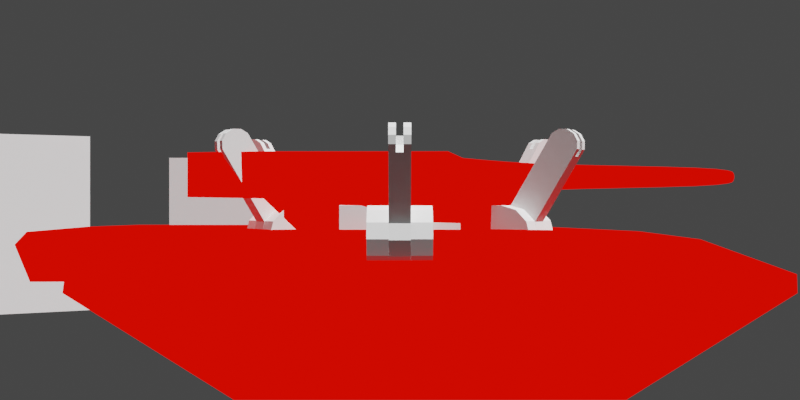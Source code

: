 # Source: Tank_enemy.blend  (saved by Blender 3.5.10; exported with 4.5.12 LTS)
import bpy
from mathutils import Matrix  # noqa: F401  (used for matrix-valued properties, if any)

bpy.ops.wm.read_factory_settings(use_empty=True)
scene = bpy.context.scene
scene.name = 'Scene'

# ---- collections
col_collection = bpy.data.collections.new('Collection'); scene.collection.children.link(col_collection)

# ---- images (referenced by path relative to the original .blend; pixels are not part of the script)
import os
ASSET_DIR = os.environ.get("B2B_ASSET_DIR", "")  # directory of the original .blend (textures are referenced by path, not embedded)
HERE = os.path.dirname(os.path.abspath(__file__))  # packed textures are extracted next to this script under _unpacked/

def load_image(name, relpath, width, height, colorspace="sRGB"):
    """Load a texture the original file referenced (path relative to the .blend, or extracted next to this script)."""
    p = next((c for c in (os.path.join(HERE, relpath), os.path.join(ASSET_DIR, relpath)) if relpath and os.path.exists(c)), "")
    if p:
        img = bpy.data.images.load(p, check_existing=True)
        img.name = name
    else:  # same state as the original file: an image datablock whose file is absent (Cycles renders it pink)
        img = bpy.data.images.new(name, width, height)
        img.source = "FILE"
        img.filepath = "//" + (relpath or name)
    img.colorspace_settings.name = colorspace
    return img
img_6656532_jpg = load_image('6656532.jpg', '6656532.jpg', 1024, 1024, 'sRGB')

# ---- materials (node trees are filled in below, after node groups)
mat_canon = bpy.data.materials.new('Canon')
mat_canon.alpha_threshold = 0.0
mat_canon.use_transparent_shadow = False
mat_canon.roughness = 0.5
mat_canon.line_color = (0.0, 0.0, 0.0, 1.0)
mat_line = bpy.data.materials.new('Line')
mat_line.use_backface_culling = True
mat_material = bpy.data.materials.new('Material')
mat_material.alpha_threshold = 0.0
mat_material.use_transparent_shadow = False
mat_material.roughness = 0.5
mat_material.line_color = (0.0, 0.0, 0.0, 1.0)

# ---- material node trees
mat_canon.use_nodes = True; mat_canon.node_tree.nodes.clear()
_N = mat_canon.node_tree.nodes; _L = mat_canon.node_tree.links
n0 = _N.new('ShaderNodeOutputMaterial'); n0.name = 'Material Output'; n0.location = (510, 406)
n1 = _N.new('ShaderNodeValToRGB'); n1.name = 'ColorRamp'; n1.location = (-358, 233)
n1.color_ramp.interpolation = 'CONSTANT'
while len(n1.color_ramp.elements) > 1: n1.color_ramp.elements.remove(n1.color_ramp.elements[-1])
n1.color_ramp.elements[0].position = 0.0; n1.color_ramp.elements[0].color = (0.007908, 0.007908, 0.007908, 1.0)
_e = n1.color_ramp.elements.new(0.2136); _e.color = (0.07461, 0.07461, 0.07461, 1.0)
_e = n1.color_ramp.elements.new(0.5136); _e.color = (0.2573, 0.2573, 0.2573, 1.0)
_e = n1.color_ramp.elements.new(0.7773); _e.color = (0.7835, 0.7835, 0.7835, 1.0)
n2 = _N.new('ShaderNodeEmission'); n2.name = 'Emission'; n2.location = (209, 408)
n3 = _N.new('ShaderNodeShaderToRGB'); n3.name = 'Shader to RGB'; n3.location = (-583, 189)
n4 = _N.new('ShaderNodeBsdfPrincipled'); n4.name = 'Principled BSDF'; n4.location = (-901, 322)
n4.distribution = 'GGX'
n4.subsurface_method = 'RANDOM_WALK_SKIN'
n4.inputs[3].default_value = 1.45
n4.inputs[27].default_value = (0.0, 0.0, 0.0, 1.0)
n4.inputs[28].default_value = 1.0
n5 = _N.new('ShaderNodeMix'); n5.name = 'Mix.001'; n5.location = (-24, 454)
n5.data_type = 'RGBA'
n5.blend_type = 'VALUE'
n5.clamp_factor = False
n5.inputs[0].default_value = 1.0
n6 = _N.new('ShaderNodeTexImage'); n6.name = 'Image Texture'; n6.location = (-1460, 420)
n6.image = img_6656532_jpg
n7 = _N.new('ShaderNodeRGB'); n7.name = 'RGB.001'; n7.location = (-433, 642)
n7.outputs[0].default_value = (0.2738, 0.2216, 0.0, 1.0)
_L.new(n4.outputs[0], n3.inputs[0])
_L.new(n2.outputs[0], n0.inputs[0])
_L.new(n1.outputs[0], n5.inputs[7])
_L.new(n5.outputs[2], n2.inputs[0])
_L.new(n3.outputs[0], n1.inputs[0])
_L.new(n6.outputs[0], n4.inputs[0])
_L.new(n7.outputs[0], n5.inputs[6])
n0.is_active_output = True
mat_line.use_nodes = True; mat_line.node_tree.nodes.clear()
_N = mat_line.node_tree.nodes; _L = mat_line.node_tree.links
n0 = _N.new('ShaderNodeOutputMaterial'); n0.name = 'Material Output'; n0.location = (300, 300)
n0.target = 'CYCLES'
n1 = _N.new('ShaderNodeEmission'); n1.name = 'Emission'; n1.location = (-60, 306)
n1.inputs[0].default_value = (1.0, 0.002686, 0.0, 1.0)
n2 = _N.new('ShaderNodeOutputMaterial'); n2.name = 'Material Output.001'; n2.location = (0, 0)
n2.target = 'EEVEE'
n3 = _N.new('ShaderNodeMixShader'); n3.name = 'Mix Shader'; n3.location = (0, 0)
n3.label = 'Disable Shadow'
n3.hide = True
n4 = _N.new('ShaderNodeLightPath'); n4.name = 'Light Path'; n4.location = (0, 0)
n4.hide = True
n5 = _N.new('ShaderNodeBsdfTransparent'); n5.name = 'Transparent BSDF'; n5.location = (0, 0)
n5.hide = True
_L.new(n1.outputs[0], n0.inputs[0])
_L.new(n1.outputs[0], n3.inputs[1])
_L.new(n3.outputs[0], n2.inputs[0])
_L.new(n4.outputs[1], n3.inputs[0])
_L.new(n5.outputs[0], n3.inputs[2])
n0.is_active_output = True
mat_material.use_nodes = True; mat_material.node_tree.nodes.clear()
_N = mat_material.node_tree.nodes; _L = mat_material.node_tree.links
n0 = _N.new('ShaderNodeOutputMaterial'); n0.name = 'Material Output'; n0.location = (510, 406)
n1 = _N.new('ShaderNodeValToRGB'); n1.name = 'ColorRamp'; n1.location = (-358, 233)
n1.color_ramp.interpolation = 'CONSTANT'
while len(n1.color_ramp.elements) > 1: n1.color_ramp.elements.remove(n1.color_ramp.elements[-1])
n1.color_ramp.elements[0].position = 0.0; n1.color_ramp.elements[0].color = (0.007908, 0.007908, 0.007908, 1.0)
_e = n1.color_ramp.elements.new(0.2136); _e.color = (0.07461, 0.07461, 0.07461, 1.0)
_e = n1.color_ramp.elements.new(0.5136); _e.color = (0.2573, 0.2573, 0.2573, 1.0)
_e = n1.color_ramp.elements.new(0.7773); _e.color = (0.7835, 0.7835, 0.7835, 1.0)
n2 = _N.new('ShaderNodeEmission'); n2.name = 'Emission'; n2.location = (209, 408)
n3 = _N.new('ShaderNodeShaderToRGB'); n3.name = 'Shader to RGB'; n3.location = (-583, 189)
n4 = _N.new('ShaderNodeBsdfPrincipled'); n4.name = 'Principled BSDF'; n4.location = (-901, 322)
n4.distribution = 'GGX'
n4.subsurface_method = 'RANDOM_WALK_SKIN'
n4.inputs[0].default_value = (0.2253, 1.0, 0.2203, 1.0)
n4.inputs[3].default_value = 1.45
n4.inputs[27].default_value = (0.0, 0.0, 0.0, 1.0)
n4.inputs[28].default_value = 1.0
n5 = _N.new('ShaderNodeMix'); n5.name = 'Mix.001'; n5.location = (-24, 454)
n5.data_type = 'RGBA'
n5.blend_type = 'VALUE'
n5.clamp_factor = False
n5.inputs[0].default_value = 1.0
n6 = _N.new('ShaderNodeRGB'); n6.name = 'RGB.002'; n6.location = (-542, 662)
n6.outputs[0].default_value = (0.2738, 0.2216, 0.0, 1.0)
_L.new(n4.outputs[0], n3.inputs[0])
_L.new(n2.outputs[0], n0.inputs[0])
_L.new(n1.outputs[0], n5.inputs[7])
_L.new(n5.outputs[2], n2.inputs[0])
_L.new(n3.outputs[0], n1.inputs[0])
_L.new(n6.outputs[0], n5.inputs[6])
n0.is_active_output = True

# ---- world
world_world = bpy.data.worlds.new('World'); scene.world = world_world
world_world.use_nodes = True; world_world.node_tree.nodes.clear()
_N = world_world.node_tree.nodes; _L = world_world.node_tree.links
n0 = _N.new('ShaderNodeOutputWorld'); n0.name = 'World Output'; n0.location = (300, 300)
n1 = _N.new('ShaderNodeBackground'); n1.name = 'Background'; n1.location = (10, 300)
n1.inputs[0].default_value = (0.05088, 0.05088, 0.05088, 1.0)
_L.new(n1.outputs[0], n0.inputs[0])
n0.is_active_output = True
world_world.color = (0.05088, 0.05088, 0.05088)
world_world.use_sun_shadow = False
world_world.sun_shadow_jitter_overblur = 0.0

# ---- cameras
cam_camera = bpy.data.cameras.new('Camera')
cam_camera.clip_end = 100.0
cam_camera.ortho_scale = 7.314

# ---- lights
light_sun = bpy.data.lights.new('Sun', 'SUN')
light_sun.transmission_factor = 0.0
light_sun.use_shadow = False
light_sun.energy = 7.29
light_sun.shadow_soft_size = 0.125

# ---- meshes
me_cube = bpy.data.meshes.new('Cube')
me_cube.from_pydata([(-0.6698, -1.157, -0.5818), (-0.6698, 1.157, -0.5818), (0.6698, -1.157, -0.5818), (1.0, 1.157, -0.5818), (-0.6698, -1.867, -0.1667), (-0.6698, 1.867, -0.1667), (0.6698, 1.867, -0.1667), (0.6698, -1.867, -0.1667), (-1.0, -2.152, 0.06094), (-1.0, 2.152, 0.06094), (1.0, 2.152, 0.06094), (1.0, -2.152, 0.06094), (-1.0, 2.354, 0.06094), (1.0, 2.354, 0.06094), (-0.6458, -0.6189, 0.2763), (-0.8149, -1.661, 0.2276), (-0.6458, 2.152, 0.2763), (-0.8149, 2.152, 0.2276), (0.8149, -1.661, 0.2276), (0.6458, -0.6189, 0.2763), (0.8149, 2.152, 0.2276), (0.6458, 2.152, 0.2763), (-0.8149, 2.501, 0.2276), (-0.6458, 2.501, 0.2763), (0.6458, 2.501, 0.2763), (0.8149, 2.501, 0.2276), (-1.0, 1.157, -0.5818), (-1.0, -1.157, -0.5818), (-1.0, 2.152, 0.0), (1.0, 2.152, 0.0), (0.6698, 1.157, -0.5818), (1.0, -1.157, -0.5818), (1.0, -2.152, 0.0), (-1.0, -2.152, 0.0), (-1.096e-09, 0.6133, 0.1604), (-1.096e-09, 0.6133, 0.3922), (0.1022, 0.6026, 0.1604), (0.1022, 0.6026, 0.3922), (0.2006, 0.571, 0.1604), (0.2006, 0.571, 0.3922), (0.2912, 0.5197, 0.1604), (0.2912, 0.5197, 0.3922), (0.3706, 0.4506, 0.1604), (0.3706, 0.4506, 0.3922), (0.4358, 0.3665, 0.1604), (0.4358, 0.3665, 0.3922), (0.4842, 0.2704, 0.1604), (0.4842, 0.2704, 0.3922), (0.514, 0.1663, 0.1604), (0.514, 0.1663, 0.3922), (0.5241, 0.05792, 0.1604), (0.5241, 0.05792, 0.3922), (0.514, -0.05042, 0.1604), (0.514, -0.05042, 0.3922), (0.4842, -0.1546, 0.1604), (0.4842, -0.1546, 0.3922), (0.4358, -0.2506, 0.1604), (0.4358, -0.2506, 0.3922), (0.3706, -0.3348, 0.1604), (0.3706, -0.3348, 0.3922), (0.2912, -0.4038, 0.1604), (0.2912, -0.4038, 0.3922), (0.2006, -0.4551, 0.1604), (0.2006, -0.4551, 0.3922), (0.1022, -0.4868, 0.1604), (0.1022, -0.4868, 0.3922), (-1.096e-09, -0.4974, 0.1604), (-1.096e-09, -0.4974, 0.3922), (-0.1022, -0.4868, 0.1604), (-0.1022, -0.4868, 0.3922), (-0.2006, -0.4551, 0.1604), (-0.2006, -0.4551, 0.3922), (-0.2912, -0.4038, 0.1604), (-0.2912, -0.4038, 0.3922), (-0.3706, -0.3348, 0.1604), (-0.3706, -0.3348, 0.3922), (-0.4358, -0.2506, 0.1604), (-0.4358, -0.2506, 0.3922), (-0.4842, -0.1546, 0.1604), (-0.4842, -0.1546, 0.3922), (-0.514, -0.05042, 0.1604), (-0.514, -0.05042, 0.3922), (-0.5241, 0.05792, 0.1604), (-0.5241, 0.05792, 0.3922), (-0.514, 0.1663, 0.1604), (-0.514, 0.1663, 0.3922), (-0.4842, 0.2704, 0.1604), (-0.4842, 0.2704, 0.3922), (-0.4358, 0.3665, 0.1604), (-0.4358, 0.3665, 0.3922), (-0.3706, 0.4506, 0.1604), (-0.3706, 0.4506, 0.3922), (-0.2912, 0.5197, 0.1604), (-0.2912, 0.5197, 0.3922), (-0.2006, 0.571, 0.1604), (-0.2006, 0.571, 0.3922), (-0.1022, 0.6026, 0.1604), (-0.1022, 0.6026, 0.3922), (-0.587, -0.1135, 0.7589), (-0.587, 1.498, 0.7589), (0.587, -0.1135, 0.7589), (0.587, 1.498, 0.7589), (-0.587, 1.498, 0.5491), (0.587, 1.498, 0.5491), (-0.587, 0.7976, 0.3393), (-0.587, 0.0969, 0.3393), (-0.587, 0.0969, 0.7589), (-0.587, 1.029, 0.7589), (0.587, 0.0969, 0.3393), (0.587, 0.7976, 0.3393), (0.587, 1.029, 0.7589), (0.587, 0.0969, 0.7589), (0.587, 1.029, 0.5491), (0.587, 0.0969, 0.5491), (-0.587, 0.0969, 0.5491), (-0.587, 1.029, 0.5491), (-0.2835, -0.6038, 0.3393), (-0.587, -0.3003, 0.3393), (0.587, -0.3003, 0.3393), (0.2835, -0.6038, 0.3393), (-0.587, -0.3003, 0.5491), (-0.2835, -0.6038, 0.5491), (-0.4458, -0.3248, 0.6685), (0.2835, -0.6038, 0.5491), (0.587, -0.3003, 0.5491), (0.4458, -0.3248, 0.6685)], [], [(21, 16, 14, 19), (12, 22, 25, 13), (20, 10, 13, 25), (8, 15, 17, 9), (4, 0, 1, 5), (16, 21, 24, 23), (6, 30, 2, 7), (3, 29, 32, 31), (5, 6, 7, 4), (27, 33, 28, 26), (32, 11, 8, 33), (29, 10, 11, 32), (28, 9, 10, 29), (33, 8, 9, 28), (9, 17, 22, 12), (10, 20, 18, 11), (10, 9, 12, 13), (14, 16, 17, 15), (21, 19, 18, 20), (24, 21, 20, 25), (22, 17, 16, 23), (11, 18, 15, 8), (15, 18, 19, 14), (1, 0, 27, 26), (5, 1, 26, 28), (30, 6, 29, 3), (2, 30, 3, 31), (7, 2, 31, 32), (0, 4, 33, 27), (4, 7, 32, 33), (6, 5, 28, 29), (25, 22, 23, 24), (34, 35, 37, 36), (36, 37, 39, 38), (38, 39, 41, 40), (40, 41, 43, 42), (42, 43, 45, 44), (44, 45, 47, 46), (46, 47, 49, 48), (48, 49, 51, 50), (50, 51, 53, 52), (52, 53, 55, 54), (54, 55, 57, 56), (56, 57, 59, 58), (58, 59, 61, 60), (60, 61, 63, 62), (62, 63, 65, 64), (64, 65, 67, 66), (66, 67, 69, 68), (68, 69, 71, 70), (70, 71, 73, 72), (72, 73, 75, 74), (74, 75, 77, 76), (76, 77, 79, 78), (78, 79, 81, 80), (80, 81, 83, 82), (82, 83, 85, 84), (84, 85, 87, 86), (86, 87, 89, 88), (88, 89, 91, 90), (90, 91, 93, 92), (92, 93, 95, 94), (94, 95, 97, 96), (96, 97, 35, 34), (115, 107, 99, 102), (102, 99, 101, 103), (113, 111, 100, 124), (119, 123, 121, 116), (111, 106, 98, 100), (108, 113, 124, 118), (120, 98, 106, 114), (105, 108, 118, 119, 116, 117), (105, 114, 115, 104), (103, 112, 115, 102), (109, 112, 113, 108), (101, 99, 107, 110), (110, 107, 106, 111), (115, 112, 109, 104), (104, 109, 108, 105), (103, 101, 110, 112), (112, 110, 111, 113), (123, 125, 122, 121), (114, 106, 107, 115), (124, 100, 125, 123), (123, 119, 118, 124), (116, 121, 120, 117), (117, 120, 114, 105), (98, 120, 121, 122), (122, 125, 100, 98)])
_uv = me_cube.uv_layers.new(name='UVMap')
_uv.uv.foreach_set('vector', [0.05245, 0.05145, 0.2437, 0.05145, 0.2437, 0.4601, 0.05245, 0.4601, 0.7647, 0.3128, 0.7894, 0.3388, 0.7894, 0.5797, 0.7647, 0.6084, 0.02742, 0.0521, 0.0, 0.05435, 8.827e-09, 0.0246, 0.02742, 0.0006565, 0.2962, 0.6891, 0.2688, 0.6145, 0.2688, 0.0521, 0.2962, 0.05435, 0.9385, 0.8653, 0.877, 0.7603, 0.877, 0.4179, 0.9385, 0.3128, 0.2437, 0.05145, 0.05245, 0.05145, 0.05245, 0.0, 0.2437, 0.0, 1.0, 0.553, 0.9385, 0.4478, 0.9385, 0.1051, 1.0, 0.0, 0.6785, 0.1472, 0.7647, 0.0, 0.7647, 0.6368, 0.6785, 0.4896, 0.3451, 0.04221, 0.5435, 0.04221, 0.5435, 0.5952, 0.3451, 0.5952, 0.5923, 0.1474, 0.6785, 0.0, 0.6785, 0.6374, 0.5923, 0.49, 0.5677, 0.9336, 0.5587, 0.9336, 0.5587, 0.6374, 0.5677, 0.6374, 0.877, 0.9497, 0.868, 0.9497, 0.868, 0.3128, 0.877, 0.3128, 0.5767, 0.933, 0.5677, 0.933, 0.5677, 0.6374, 0.5767, 0.6374, 0.8665, 0.9502, 0.8575, 0.9502, 0.8575, 0.3128, 0.8665, 0.3128, 0.2962, 0.05435, 0.2688, 0.0521, 0.2688, 0.0006565, 0.2962, 0.0246, 0.0, 0.05435, 0.02742, 0.0521, 0.02742, 0.6145, 8.827e-09, 0.6891, 0.7966, 0.609, 0.7966, 0.3128, 0.8264, 0.3128, 0.8264, 0.609, 0.2437, 0.4601, 0.2437, 0.05145, 0.2688, 0.0521, 0.2688, 0.6145, 0.05245, 0.05145, 0.05245, 0.4601, 0.02742, 0.6145, 0.02742, 0.0521, 0.05245, 0.0, 0.05245, 0.05145, 0.02742, 0.0521, 0.02742, 0.0006565, 0.2688, 0.0006565, 0.2688, 0.0521, 0.2437, 0.05145, 0.2437, 0.0, 8.827e-09, 0.6891, 0.02742, 0.6145, 0.2688, 0.6145, 0.2962, 0.6891, 0.2688, 0.6145, 0.02742, 0.6145, 0.05245, 0.4601, 0.2437, 0.4601, 0.3451, 0.1474, 0.3451, 0.49, 0.2962, 0.49, 0.2962, 0.1474, 0.3451, 0.04221, 0.3451, 0.1474, 0.2962, 0.1474, 0.2962, 0.0, 0.5435, 0.1474, 0.5435, 0.04221, 0.5923, 0.0, 0.5923, 0.1474, 0.5435, 0.49, 0.5435, 0.1474, 0.5923, 0.1474, 0.5923, 0.49, 0.5435, 0.5952, 0.5435, 0.49, 0.5923, 0.49, 0.5923, 0.6374, 0.3451, 0.49, 0.3451, 0.5952, 0.2962, 0.6374, 0.2962, 0.49, 0.3451, 0.5952, 0.5435, 0.5952, 0.5923, 0.6374, 0.2962, 0.6374, 0.5435, 0.04221, 0.3451, 0.04221, 0.2962, 0.0, 0.5923, 0.0, 0.7894, 0.5797, 0.7894, 0.3388, 0.7966, 0.3638, 0.7966, 0.5547, 0.6078, 0.6374, 0.6421, 0.6374, 0.6421, 0.6526, 0.6078, 0.6526, 0.6078, 0.6526, 0.6421, 0.6526, 0.6421, 0.6674, 0.6078, 0.6674, 0.6078, 0.6674, 0.6421, 0.6674, 0.6421, 0.6813, 0.6078, 0.6813, 0.6078, 0.6813, 0.6421, 0.6813, 0.6421, 0.6937, 0.6078, 0.6937, 0.5587, 0.7536, 0.5243, 0.7536, 0.5243, 0.7416, 0.5587, 0.7416, 0.5587, 0.7416, 0.5243, 0.7416, 0.5243, 0.7276, 0.5587, 0.7276, 0.5587, 0.7276, 0.5243, 0.7276, 0.5243, 0.7124, 0.5587, 0.7124, 0.5587, 0.7124, 0.5243, 0.7124, 0.5243, 0.6965, 0.5587, 0.6965, 0.5587, 0.6965, 0.5243, 0.6965, 0.5243, 0.6804, 0.5587, 0.6804, 0.5587, 0.6804, 0.5243, 0.6804, 0.5243, 0.6648, 0.5587, 0.6648, 0.5587, 0.6648, 0.5243, 0.6648, 0.5243, 0.6503, 0.5587, 0.6503, 0.5587, 0.6503, 0.5243, 0.6503, 0.5243, 0.6374, 0.5587, 0.6374, 0.6764, 0.6923, 0.6421, 0.6923, 0.6421, 0.6805, 0.6764, 0.6805, 0.6764, 0.6805, 0.6421, 0.6805, 0.6421, 0.6671, 0.6764, 0.6671, 0.6764, 0.6671, 0.6421, 0.6671, 0.6421, 0.6525, 0.6764, 0.6525, 0.6764, 0.6525, 0.6421, 0.6525, 0.6421, 0.6374, 0.6764, 0.6374, 0.03433, 0.744, 0.0, 0.744, 0.0, 0.7288, 0.03433, 0.7288, 0.03433, 0.7288, 0.0, 0.7288, 0.0, 0.7143, 0.03433, 0.7143, 0.03433, 0.7143, 0.0, 0.7143, 0.0, 0.7009, 0.03433, 0.7009, 0.03433, 0.7009, 0.0, 0.7009, 0.0, 0.6891, 0.03433, 0.6891, 0.5243, 0.7537, 0.49, 0.7537, 0.49, 0.7412, 0.5243, 0.7412, 0.5243, 0.7412, 0.49, 0.7412, 0.49, 0.727, 0.5243, 0.727, 0.5243, 0.727, 0.49, 0.727, 0.49, 0.7116, 0.5243, 0.7116, 0.5243, 0.7116, 0.49, 0.7116, 0.49, 0.6955, 0.5243, 0.6955, 0.5243, 0.6955, 0.49, 0.6955, 0.49, 0.6795, 0.5243, 0.6795, 0.5243, 0.6795, 0.49, 0.6795, 0.49, 0.6641, 0.5243, 0.6641, 0.5243, 0.6641, 0.49, 0.6641, 0.49, 0.6499, 0.5243, 0.6499, 0.5243, 0.6499, 0.49, 0.6499, 0.49, 0.6374, 0.5243, 0.6374, 0.06867, 0.7423, 0.03433, 0.7423, 0.03433, 0.7312, 0.06867, 0.7312, 0.06867, 0.7312, 0.03433, 0.7312, 0.03433, 0.7183, 0.06867, 0.7183, 0.06867, 0.7183, 0.03433, 0.7183, 0.03433, 0.7041, 0.06867, 0.7041, 0.06867, 0.7041, 0.03433, 0.7041, 0.03433, 0.6891, 0.06867, 0.6891, 0.8264, 0.5097, 0.8575, 0.5097, 0.8575, 0.5792, 0.8264, 0.5792, 0.49, 0.8109, 0.4589, 0.8109, 0.4589, 0.6374, 0.49, 0.6374, 0.3968, 0.6962, 0.3657, 0.6962, 0.3657, 0.665, 0.3968, 0.6374, 0.5767, 0.6374, 0.6078, 0.6374, 0.6078, 0.7213, 0.5767, 0.7213, 0.9385, 0.1062, 0.7647, 0.1062, 0.7647, 0.07514, 0.9385, 0.07514, 0.3968, 0.7753, 0.4278, 0.7753, 0.4278, 0.834, 0.3968, 0.834, 0.8264, 0.3128, 0.8575, 0.3405, 0.8575, 0.3717, 0.8264, 0.3717, 0.6785, 0.7748, 0.8524, 0.7748, 0.8524, 0.8336, 0.8074, 0.8786, 0.7235, 0.8786, 0.6785, 0.8336, 0.4589, 0.7754, 0.4278, 0.7754, 0.4278, 0.6374, 0.4589, 0.6716, 0.3657, 0.8112, 0.2962, 0.8112, 0.2962, 0.6374, 0.3657, 0.6374, 0.3968, 0.6716, 0.4278, 0.6374, 0.4278, 0.7753, 0.3968, 0.7753, 0.9385, 0.3128, 0.7647, 0.3128, 0.7647, 0.2436, 0.9385, 0.2436, 0.9385, 0.2436, 0.7647, 0.2436, 0.7647, 0.1062, 0.9385, 0.1062, 0.6785, 0.6368, 0.8524, 0.6368, 0.8524, 0.6711, 0.6785, 0.6711, 0.6785, 0.6711, 0.8524, 0.6711, 0.8524, 0.7748, 0.6785, 0.7748, 0.3968, 0.9035, 0.3657, 0.9035, 0.3657, 0.834, 0.3968, 0.834, 0.3968, 0.834, 0.3657, 0.834, 0.3657, 0.6962, 0.3968, 0.6962, 0.8936, 1.765e-08, 0.9176, 0.04276, 0.7856, 0.04276, 0.8096, 0.0, 0.8264, 0.3717, 0.8575, 0.3717, 0.8575, 0.5097, 0.8264, 0.5097, 0.9385, 0.04476, 0.9385, 0.07514, 0.9176, 0.04276, 0.8936, 1.765e-08, 0.4278, 0.8808, 0.3968, 0.8808, 0.3968, 0.834, 0.4278, 0.834, 0.4589, 0.8792, 0.4278, 0.8792, 0.4278, 0.8342, 0.4589, 0.8342, 0.4589, 0.8342, 0.4278, 0.8342, 0.4278, 0.7754, 0.4589, 0.7754, 0.7647, 0.07514, 0.7647, 0.04476, 0.8096, 0.0, 0.7856, 0.04276, 0.7856, 0.04276, 0.9176, 0.04276, 0.9385, 0.07514, 0.7647, 0.07514])
me_cube.materials.append(mat_canon)
me_cube.materials.append(mat_line)
me_cube.update()
me_cube_002 = bpy.data.meshes.new('Cube.002')
me_cube_002.from_pydata([(1.564e-09, -0.1523, 0.7497), (0.0, -2.083, 0.6724), (0.01867, -0.1523, 0.7479), (0.003594, -2.083, 0.6721), (0.03662, -0.1523, 0.7424), (0.007049, -2.083, 0.671), (0.05316, -0.1523, 0.7336), (0.01023, -2.083, 0.6693), (0.06766, -0.1523, 0.7217), (0.01303, -2.083, 0.667), (0.07956, -0.1523, 0.7072), (0.01532, -2.083, 0.6642), (0.08841, -0.1523, 0.6906), (0.01702, -2.083, 0.6611), (0.09385, -0.1523, 0.6727), (0.01807, -2.083, 0.6576), (0.09569, -0.1523, 0.654), (0.01842, -2.083, 0.654), (0.09385, -0.1523, 0.6353), (0.01807, -2.083, 0.6504), (0.08841, -0.1523, 0.6174), (0.01702, -2.083, 0.647), (0.07956, -0.1523, 0.6008), (0.01532, -2.083, 0.6438), (0.06766, -0.1523, 0.5863), (0.01303, -2.083, 0.641), (0.05316, -0.1523, 0.5744), (0.01023, -2.083, 0.6387), (0.03662, -0.1523, 0.5656), (0.007049, -2.083, 0.637), (0.01867, -0.1523, 0.5602), (0.003594, -2.083, 0.6359), (1.564e-09, -0.1523, 0.5583), (0.0, -2.083, 0.6356), (-0.01867, -0.1523, 0.5602), (-0.003594, -2.083, 0.6359), (-0.03662, -0.1523, 0.5656), (-0.007049, -2.083, 0.637), (-0.05316, -0.1523, 0.5744), (-0.01023, -2.083, 0.6387), (-0.06766, -0.1523, 0.5863), (-0.01303, -2.083, 0.641), (-0.07956, -0.1523, 0.6008), (-0.01532, -2.083, 0.6438), (-0.08841, -0.1523, 0.6174), (-0.01702, -2.083, 0.647), (-0.09385, -0.1523, 0.6353), (-0.01807, -2.083, 0.6504), (-0.09569, -0.1523, 0.654), (-0.01842, -2.083, 0.654), (-0.09385, -0.1523, 0.6727), (-0.01807, -2.083, 0.6576), (-0.08841, -0.1523, 0.6906), (-0.01702, -2.083, 0.6611), (-0.07956, -0.1523, 0.7072), (-0.01532, -2.083, 0.6642), (-0.06766, -0.1523, 0.7217), (-0.01303, -2.083, 0.667), (-0.05316, -0.1523, 0.7336), (-0.01023, -2.083, 0.6693), (-0.03662, -0.1523, 0.7424), (-0.007049, -2.083, 0.671), (-0.01867, -0.1523, 0.7479), (-0.003594, -2.083, 0.6721), (0.0, -0.6038, 0.6831), (0.005681, -0.6038, 0.6826), (0.01114, -0.6038, 0.6809), (0.01618, -0.6038, 0.6782), (0.02059, -0.6038, 0.6746), (0.02421, -0.6038, 0.6702), (0.0269, -0.6038, 0.6652), (0.02856, -0.6038, 0.6597), (0.02912, -0.6038, 0.654), (0.02856, -0.6038, 0.6483), (0.0269, -0.6038, 0.6429), (0.02421, -0.6038, 0.6378), (0.02059, -0.6038, 0.6334), (0.01618, -0.6038, 0.6298), (0.01114, -0.6038, 0.6271), (0.005681, -0.6038, 0.6254), (0.0, -0.6038, 0.6249), (-0.005681, -0.6038, 0.6254), (-0.01114, -0.6038, 0.6271), (-0.01618, -0.6038, 0.6298), (-0.02059, -0.6038, 0.6334), (-0.02421, -0.6038, 0.6378), (-0.0269, -0.6038, 0.6429), (-0.02856, -0.6038, 0.6483), (-0.02912, -0.6038, 0.654), (-0.02856, -0.6038, 0.6597), (-0.0269, -0.6038, 0.6652), (-0.02421, -0.6038, 0.6702), (-0.02059, -0.6038, 0.6746), (-0.01618, -0.6038, 0.6782), (-0.01114, -0.6038, 0.6809), (-0.005681, -0.6038, 0.6826), (1.331e-09, 0.2887, 0.7187), (0.01262, 0.2887, 0.7174), (0.02475, 0.2887, 0.7138), (0.03593, 0.2887, 0.7078), (0.04573, 0.2887, 0.6997), (0.05377, 0.2887, 0.6899), (0.05975, 0.2887, 0.6788), (0.06343, 0.2887, 0.6666), (0.06467, 0.2887, 0.654), (0.06343, 0.2887, 0.6414), (0.05975, 0.2887, 0.6293), (0.05377, 0.2887, 0.6181), (0.04573, 0.2887, 0.6083), (0.03593, 0.2887, 0.6002), (0.02475, 0.2887, 0.5943), (0.01262, 0.2887, 0.5906), (1.331e-09, 0.2887, 0.5893), (-0.01262, 0.2887, 0.5906), (-0.02475, 0.2887, 0.5943), (-0.03593, 0.2887, 0.6002), (-0.04573, 0.2887, 0.6083), (-0.05377, 0.2887, 0.6181), (-0.05975, 0.2887, 0.6293), (-0.06343, 0.2887, 0.6414), (-0.06467, 0.2887, 0.654), (-0.06343, 0.2887, 0.6666), (-0.05975, 0.2887, 0.6788), (-0.05377, 0.2887, 0.6899), (-0.04573, 0.2887, 0.6997), (-0.03593, 0.2887, 0.7078), (-0.02475, 0.2887, 0.7138), (-0.01262, 0.2887, 0.7174), (0.005681, -2.083, 0.6826), (0.0, -2.083, 0.6831), (0.01114, -2.083, 0.6809), (0.01618, -2.083, 0.6782), (0.02059, -2.083, 0.6746), (0.02421, -2.083, 0.6702), (0.0269, -2.083, 0.6652), (0.02856, -2.083, 0.6597), (0.02912, -2.083, 0.654), (0.02856, -2.083, 0.6483), (0.0269, -2.083, 0.6429), (0.02421, -2.083, 0.6378), (0.02059, -2.083, 0.6334), (0.01618, -2.083, 0.6298), (0.01114, -2.083, 0.6271), (0.005681, -2.083, 0.6254), (0.0, -2.083, 0.6249), (-0.005681, -2.083, 0.6254), (-0.01114, -2.083, 0.6271), (-0.01618, -2.083, 0.6298), (-0.02059, -2.083, 0.6334), (-0.02421, -2.083, 0.6378), (-0.0269, -2.083, 0.6429), (-0.02856, -2.083, 0.6483), (-0.02912, -2.083, 0.654), (-0.02856, -2.083, 0.6597), (-0.0269, -2.083, 0.6652), (-0.02421, -2.083, 0.6702), (-0.02059, -2.083, 0.6746), (-0.01618, -2.083, 0.6782), (-0.01114, -2.083, 0.6809), (-0.005681, -2.083, 0.6826), (0.01717, -2.083, 0.6539), (0.01559, -2.083, 0.6501), (0.01337, -2.083, 0.6466), (0.0106, -2.083, 0.6434), (0.007392, -2.083, 0.6406), (0.003865, -2.083, 0.6384), (0.0001559, -2.083, 0.6368), (0.0155, -2.083, 0.6574), (0.01334, -2.083, 0.6537), (0.01063, -2.083, 0.65), (0.007477, -2.083, 0.6465), (0.003993, -2.083, 0.6434), (0.0003165, -2.083, 0.6407), (-0.003412, -2.083, 0.6385), (0.01314, -2.083, 0.6609), (0.01043, -2.083, 0.6574), (0.007302, -2.083, 0.6538), (0.003864, -2.083, 0.6501), (0.0002526, -2.083, 0.6467), (-0.003394, -2.083, 0.6436), (-0.006935, -2.083, 0.6409), (0.01023, -2.083, 0.6642), (0.007049, -2.083, 0.6611), (0.003594, -2.083, 0.6576), (2.328e-10, -2.083, 0.654), (-0.003594, -2.083, 0.6504), (-0.007049, -2.083, 0.647), (-0.01023, -2.083, 0.6438), (0.006935, -2.083, 0.6671), (0.003394, -2.083, 0.6644), (-0.0002526, -2.083, 0.6613), (-0.003864, -2.083, 0.6579), (-0.007302, -2.083, 0.6543), (-0.01043, -2.083, 0.6506), (-0.01314, -2.083, 0.6471), (0.003412, -2.083, 0.6695), (-0.0003165, -2.083, 0.6674), (-0.003993, -2.083, 0.6646), (-0.007477, -2.083, 0.6615), (-0.01063, -2.083, 0.658), (-0.01334, -2.083, 0.6543), (-0.0155, -2.083, 0.6506), (-0.0001559, -2.083, 0.6712), (-0.003865, -2.083, 0.6696), (-0.007392, -2.083, 0.6674), (-0.0106, -2.083, 0.6646), (-0.01337, -2.083, 0.6614), (-0.01559, -2.083, 0.6579), (-0.01717, -2.083, 0.6542), (1.564e-09, 0.2887, 0.7497), (0.01867, 0.2887, 0.7479), (0.03662, 0.2887, 0.7424), (0.05316, 0.2887, 0.7336), (0.06766, 0.2887, 0.7217), (0.07956, 0.2887, 0.7072), (0.08841, 0.2887, 0.6906), (0.09385, 0.2887, 0.6727), (0.09569, 0.2887, 0.654), (0.09385, 0.2887, 0.6353), (0.08841, 0.2887, 0.6174), (0.07956, 0.2887, 0.6008), (0.06766, 0.2887, 0.5863), (0.05316, 0.2887, 0.5744), (0.03662, 0.2887, 0.5656), (0.01867, 0.2887, 0.5602), (1.564e-09, 0.2887, 0.5583), (-0.01867, 0.2887, 0.5602), (-0.03662, 0.2887, 0.5656), (-0.05316, 0.2887, 0.5744), (-0.06766, 0.2887, 0.5863), (-0.07956, 0.2887, 0.6008), (-0.08841, 0.2887, 0.6174), (-0.09385, 0.2887, 0.6353), (-0.09569, 0.2887, 0.654), (-0.09385, 0.2887, 0.6727), (-0.08841, 0.2887, 0.6906), (-0.07956, 0.2887, 0.7072), (-0.06766, 0.2887, 0.7217), (-0.05316, 0.2887, 0.7336), (-0.03662, 0.2887, 0.7424), (-0.01867, 0.2887, 0.7479), (0.0603, 0.2887, 0.6546), (0.05473, 0.2887, 0.6676), (0.04693, 0.2887, 0.68), (0.03722, 0.2887, 0.6912), (0.02595, 0.2887, 0.7009), (0.01357, 0.2887, 0.7087), (0.0005472, 0.2887, 0.7143), (0.05441, 0.2887, 0.642), (0.04684, 0.2887, 0.6551), (0.03733, 0.2887, 0.668), (0.02625, 0.2887, 0.6803), (0.01402, 0.2887, 0.6913), (0.001111, 0.2887, 0.7009), (-0.01198, 0.2887, 0.7084), (0.04613, 0.2887, 0.6297), (0.03663, 0.2887, 0.6421), (0.02564, 0.2887, 0.6549), (0.01357, 0.2887, 0.6676), (0.0008869, 0.2887, 0.6796), (-0.01191, 0.2887, 0.6906), (-0.02435, 0.2887, 0.7001), (0.03593, 0.2887, 0.6181), (0.02475, 0.2887, 0.6293), (0.01262, 0.2887, 0.6414), (3.725e-09, 0.2887, 0.654), (-0.01262, 0.2887, 0.6666), (-0.02475, 0.2887, 0.6788), (-0.03593, 0.2887, 0.6899), (0.02435, 0.2887, 0.6079), (0.01191, 0.2887, 0.6174), (-0.0008869, 0.2887, 0.6284), (-0.01357, 0.2887, 0.6404), (-0.02564, 0.2887, 0.6531), (-0.03663, 0.2887, 0.6659), (-0.04613, 0.2887, 0.6784), (0.01198, 0.2887, 0.5996), (-0.001111, 0.2887, 0.6072), (-0.01402, 0.2887, 0.6167), (-0.02625, 0.2887, 0.6278), (-0.03733, 0.2887, 0.64), (-0.04684, 0.2887, 0.6529), (-0.05441, 0.2887, 0.666), (-0.0005472, 0.2887, 0.5937), (-0.01357, 0.2887, 0.5993), (-0.02595, 0.2887, 0.6071), (-0.03722, 0.2887, 0.6168), (-0.04693, 0.2887, 0.6281), (-0.05473, 0.2887, 0.6404), (-0.0603, 0.2887, 0.6535)], [], [(64, 129, 128, 65), (65, 128, 130, 66), (66, 130, 131, 67), (67, 131, 132, 68), (68, 132, 133, 69), (69, 133, 134, 70), (70, 134, 135, 71), (71, 135, 136, 72), (72, 136, 137, 73), (73, 137, 138, 74), (74, 138, 139, 75), (75, 139, 140, 76), (76, 140, 141, 77), (77, 141, 142, 78), (78, 142, 143, 79), (79, 143, 144, 80), (80, 144, 145, 81), (81, 145, 146, 82), (82, 146, 147, 83), (83, 147, 148, 84), (84, 148, 149, 85), (85, 149, 150, 86), (86, 150, 151, 87), (87, 151, 152, 88), (88, 152, 153, 89), (89, 153, 154, 90), (90, 154, 155, 91), (91, 155, 156, 92), (92, 156, 157, 93), (93, 157, 158, 94), (17, 15, 160, 19), (94, 158, 159, 95), (95, 159, 129, 64), (2, 4, 211, 210), (62, 95, 64, 0), (60, 94, 95, 62), (58, 93, 94, 60), (56, 92, 93, 58), (54, 91, 92, 56), (52, 90, 91, 54), (50, 89, 90, 52), (48, 88, 89, 50), (46, 87, 88, 48), (44, 86, 87, 46), (42, 85, 86, 44), (40, 84, 85, 42), (38, 83, 84, 40), (36, 82, 83, 38), (34, 81, 82, 36), (32, 80, 81, 34), (30, 79, 80, 32), (28, 78, 79, 30), (26, 77, 78, 28), (24, 76, 77, 26), (22, 75, 76, 24), (20, 74, 75, 22), (18, 73, 74, 20), (16, 72, 73, 18), (14, 71, 72, 16), (12, 70, 71, 14), (10, 69, 70, 12), (8, 68, 69, 10), (6, 67, 68, 8), (4, 66, 67, 6), (2, 65, 66, 4), (0, 64, 65, 2), (104, 105, 241, 103), (20, 22, 220, 219), (38, 40, 229, 228), (56, 58, 238, 237), (12, 14, 216, 215), (30, 32, 225, 224), (48, 50, 234, 233), (4, 6, 212, 211), (22, 24, 221, 220), (40, 42, 230, 229), (58, 60, 239, 238), (14, 16, 217, 216), (32, 34, 226, 225), (50, 52, 235, 234), (6, 8, 213, 212), (24, 26, 222, 221), (42, 44, 231, 230), (60, 62, 240, 239), (16, 18, 218, 217), (34, 36, 227, 226), (52, 54, 236, 235), (8, 10, 214, 213), (26, 28, 223, 222), (44, 46, 232, 231), (0, 2, 210, 209), (62, 0, 209, 240), (18, 20, 219, 218), (36, 38, 228, 227), (54, 56, 237, 236), (10, 12, 215, 214), (28, 30, 224, 223), (46, 48, 233, 232), (1, 3, 128, 129), (3, 5, 130, 128), (5, 7, 131, 130), (7, 9, 132, 131), (9, 11, 133, 132), (11, 13, 134, 133), (13, 15, 135, 134), (15, 17, 136, 135), (17, 19, 137, 136), (19, 21, 138, 137), (21, 23, 139, 138), (23, 25, 140, 139), (25, 27, 141, 140), (27, 29, 142, 141), (29, 31, 143, 142), (31, 33, 144, 143), (33, 35, 145, 144), (35, 37, 146, 145), (37, 39, 147, 146), (39, 41, 148, 147), (41, 43, 149, 148), (43, 45, 150, 149), (45, 47, 151, 150), (47, 49, 152, 151), (49, 51, 153, 152), (51, 53, 154, 153), (53, 55, 155, 154), (55, 57, 156, 155), (57, 59, 157, 156), (59, 61, 158, 157), (61, 63, 159, 158), (63, 1, 129, 159), (15, 13, 167, 160), (13, 11, 174, 167), (11, 9, 181, 174), (9, 7, 188, 181), (7, 5, 195, 188), (5, 3, 202, 195), (3, 1, 63, 202), (19, 160, 161, 21), (160, 167, 168, 161), (167, 174, 175, 168), (174, 181, 182, 175), (181, 188, 189, 182), (188, 195, 196, 189), (195, 202, 203, 196), (202, 63, 61, 203), (21, 161, 162, 23), (161, 168, 169, 162), (168, 175, 176, 169), (175, 182, 183, 176), (182, 189, 190, 183), (189, 196, 197, 190), (196, 203, 204, 197), (203, 61, 59, 204), (23, 162, 163, 25), (162, 169, 170, 163), (169, 176, 177, 170), (176, 183, 184, 177), (183, 190, 191, 184), (190, 197, 198, 191), (197, 204, 205, 198), (204, 59, 57, 205), (25, 163, 164, 27), (163, 170, 171, 164), (170, 177, 178, 171), (177, 184, 185, 178), (184, 191, 192, 185), (191, 198, 199, 192), (198, 205, 206, 199), (205, 57, 55, 206), (27, 164, 165, 29), (164, 171, 172, 165), (171, 178, 179, 172), (178, 185, 186, 179), (185, 192, 193, 186), (192, 199, 200, 193), (199, 206, 207, 200), (206, 55, 53, 207), (29, 165, 166, 31), (165, 172, 173, 166), (172, 179, 180, 173), (179, 186, 187, 180), (186, 193, 194, 187), (193, 200, 201, 194), (200, 207, 208, 201), (207, 53, 51, 208), (31, 166, 35, 33), (166, 173, 37, 35), (173, 180, 39, 37), (180, 187, 41, 39), (187, 194, 43, 41), (194, 201, 45, 43), (201, 208, 47, 45), (208, 51, 49, 47), (97, 96, 209, 210), (98, 97, 210, 211), (99, 98, 211, 212), (100, 99, 212, 213), (101, 100, 213, 214), (102, 101, 214, 215), (103, 102, 215, 216), (104, 103, 216, 217), (105, 104, 217, 218), (106, 105, 218, 219), (107, 106, 219, 220), (108, 107, 220, 221), (109, 108, 221, 222), (110, 109, 222, 223), (111, 110, 223, 224), (112, 111, 224, 225), (113, 112, 225, 226), (114, 113, 226, 227), (115, 114, 227, 228), (116, 115, 228, 229), (117, 116, 229, 230), (118, 117, 230, 231), (119, 118, 231, 232), (120, 119, 232, 233), (121, 120, 233, 234), (122, 121, 234, 235), (123, 122, 235, 236), (124, 123, 236, 237), (125, 124, 237, 238), (126, 125, 238, 239), (127, 126, 239, 240), (96, 127, 240, 209), (105, 106, 248, 241), (106, 107, 255, 248), (107, 108, 262, 255), (108, 109, 269, 262), (109, 110, 276, 269), (110, 111, 283, 276), (111, 112, 113, 283), (103, 241, 242, 102), (241, 248, 249, 242), (248, 255, 256, 249), (255, 262, 263, 256), (262, 269, 270, 263), (269, 276, 277, 270), (276, 283, 284, 277), (283, 113, 114, 284), (102, 242, 243, 101), (242, 249, 250, 243), (249, 256, 257, 250), (256, 263, 264, 257), (263, 270, 271, 264), (270, 277, 278, 271), (277, 284, 285, 278), (284, 114, 115, 285), (101, 243, 244, 100), (243, 250, 251, 244), (250, 257, 258, 251), (257, 264, 265, 258), (264, 271, 272, 265), (271, 278, 279, 272), (278, 285, 286, 279), (285, 115, 116, 286), (100, 244, 245, 99), (244, 251, 252, 245), (251, 258, 259, 252), (258, 265, 266, 259), (265, 272, 273, 266), (272, 279, 280, 273), (279, 286, 287, 280), (286, 116, 117, 287), (99, 245, 246, 98), (245, 252, 253, 246), (252, 259, 260, 253), (259, 266, 267, 260), (266, 273, 274, 267), (273, 280, 281, 274), (280, 287, 288, 281), (287, 117, 118, 288), (98, 246, 247, 97), (246, 253, 254, 247), (253, 260, 261, 254), (260, 267, 268, 261), (267, 274, 275, 268), (274, 281, 282, 275), (281, 288, 289, 282), (288, 118, 119, 289), (97, 247, 127, 96), (247, 254, 126, 127), (254, 261, 125, 126), (261, 268, 124, 125), (268, 275, 123, 124), (275, 282, 122, 123), (282, 289, 121, 122), (289, 119, 120, 121)])
_uv = me_cube_002.uv_layers.new(name='UVMap')
_uv.uv.foreach_set('vector', [1.0, 0.6169, 1.0, 1.0, 0.9688, 1.0, 0.9688, 0.6169, 0.9688, 0.6169, 0.9688, 1.0, 0.9375, 1.0, 0.9375, 0.6169, 0.9375, 0.6169, 0.9375, 1.0, 0.9062, 1.0, 0.9063, 0.6169, 0.9063, 0.6169, 0.9062, 1.0, 0.875, 1.0, 0.875, 0.6169, 0.875, 0.6169, 0.875, 1.0, 0.8438, 1.0, 0.8438, 0.6169, 0.8438, 0.6169, 0.8438, 1.0, 0.8125, 1.0, 0.8125, 0.6169, 0.8125, 0.6169, 0.8125, 1.0, 0.7812, 1.0, 0.7812, 0.6169, 0.7812, 0.6169, 0.7812, 1.0, 0.75, 1.0, 0.75, 0.6169, 0.75, 0.6169, 0.75, 1.0, 0.7188, 1.0, 0.7187, 0.6169, 0.7187, 0.6169, 0.7188, 1.0, 0.6875, 1.0, 0.6875, 0.6169, 0.6875, 0.6169, 0.6875, 1.0, 0.6562, 1.0, 0.6562, 0.6169, 0.6562, 0.6169, 0.6562, 1.0, 0.625, 1.0, 0.625, 0.6169, 0.625, 0.6169, 0.625, 1.0, 0.5938, 1.0, 0.5938, 0.6169, 0.5938, 0.6169, 0.5938, 1.0, 0.5625, 1.0, 0.5625, 0.6169, 0.5625, 0.6169, 0.5625, 1.0, 0.5312, 1.0, 0.5312, 0.6169, 0.5312, 0.6169, 0.5312, 1.0, 0.5, 1.0, 0.5, 0.6169, 0.5, 0.6169, 0.5, 1.0, 0.4688, 1.0, 0.4688, 0.6169, 0.4688, 0.6169, 0.4688, 1.0, 0.4375, 1.0, 0.4375, 0.6169, 0.4375, 0.6169, 0.4375, 1.0, 0.4062, 1.0, 0.4062, 0.6169, 0.4062, 0.6169, 0.4062, 1.0, 0.375, 1.0, 0.375, 0.6169, 0.375, 0.6169, 0.375, 1.0, 0.3438, 1.0, 0.3438, 0.6169, 0.3438, 0.6169, 0.3438, 1.0, 0.3125, 1.0, 0.3125, 0.6169, 0.3125, 0.6169, 0.3125, 1.0, 0.2812, 1.0, 0.2812, 0.6169, 0.2812, 0.6169, 0.2812, 1.0, 0.25, 1.0, 0.25, 0.6169, 0.25, 0.6169, 0.25, 1.0, 0.2188, 1.0, 0.2188, 0.6169, 0.2188, 0.6169, 0.2188, 1.0, 0.1875, 1.0, 0.1875, 0.6169, 0.1875, 0.6169, 0.1875, 1.0, 0.1562, 1.0, 0.1562, 0.6169, 0.1562, 0.6169, 0.1562, 1.0, 0.125, 1.0, 0.125, 0.6169, 0.125, 0.6169, 0.125, 1.0, 0.09375, 1.0, 0.09375, 0.6169, 0.09375, 0.6169, 0.09375, 1.0, 0.0625, 1.0, 0.0625, 0.6169, 0.4018, 0.25, 0.3989, 0.2796, 0.3766, 0.25, 0.3989, 0.2204, 0.0625, 0.6169, 0.0625, 1.0, 0.03125, 1.0, 0.03125, 0.6169, 0.03125, 0.6169, 0.03125, 1.0, 0.0, 1.0, 0.0, 0.6169, 0.9688, 0.5, 0.9375, 0.5, 0.9375, 0.5, 0.9688, 0.5, 0.03125, 0.5, 0.03125, 0.6169, 0.0, 0.6169, 0.0, 0.5, 0.0625, 0.5, 0.0625, 0.6169, 0.03125, 0.6169, 0.03125, 0.5, 0.09375, 0.5, 0.09375, 0.6169, 0.0625, 0.6169, 0.0625, 0.5, 0.125, 0.5, 0.125, 0.6169, 0.09375, 0.6169, 0.09375, 0.5, 0.1562, 0.5, 0.1562, 0.6169, 0.125, 0.6169, 0.125, 0.5, 0.1875, 0.5, 0.1875, 0.6169, 0.1562, 0.6169, 0.1562, 0.5, 0.2188, 0.5, 0.2188, 0.6169, 0.1875, 0.6169, 0.1875, 0.5, 0.25, 0.5, 0.25, 0.6169, 0.2188, 0.6169, 0.2188, 0.5, 0.2812, 0.5, 0.2812, 0.6169, 0.25, 0.6169, 0.25, 0.5, 0.3125, 0.5, 0.3125, 0.6169, 0.2812, 0.6169, 0.2812, 0.5, 0.3438, 0.5, 0.3438, 0.6169, 0.3125, 0.6169, 0.3125, 0.5, 0.375, 0.5, 0.375, 0.6169, 0.3438, 0.6169, 0.3438, 0.5, 0.4062, 0.5, 0.4062, 0.6169, 0.375, 0.6169, 0.375, 0.5, 0.4375, 0.5, 0.4375, 0.6169, 0.4062, 0.6169, 0.4062, 0.5, 0.4688, 0.5, 0.4688, 0.6169, 0.4375, 0.6169, 0.4375, 0.5, 0.5, 0.5, 0.5, 0.6169, 0.4688, 0.6169, 0.4688, 0.5, 0.5312, 0.5, 0.5312, 0.6169, 0.5, 0.6169, 0.5, 0.5, 0.5625, 0.5, 0.5625, 0.6169, 0.5312, 0.6169, 0.5312, 0.5, 0.5938, 0.5, 0.5938, 0.6169, 0.5625, 0.6169, 0.5625, 0.5, 0.625, 0.5, 0.625, 0.6169, 0.5938, 0.6169, 0.5938, 0.5, 0.6562, 0.5, 0.6562, 0.6169, 0.625, 0.6169, 0.625, 0.5, 0.6875, 0.5, 0.6875, 0.6169, 0.6562, 0.6169, 0.6562, 0.5, 0.7188, 0.5, 0.7187, 0.6169, 0.6875, 0.6169, 0.6875, 0.5, 0.75, 0.5, 0.75, 0.6169, 0.7187, 0.6169, 0.7188, 0.5, 0.7812, 0.5, 0.7812, 0.6169, 0.75, 0.6169, 0.75, 0.5, 0.8125, 0.5, 0.8125, 0.6169, 0.7812, 0.6169, 0.7812, 0.5, 0.8438, 0.5, 0.8438, 0.6169, 0.8125, 0.6169, 0.8125, 0.5, 0.875, 0.5, 0.875, 0.6169, 0.8438, 0.6169, 0.8438, 0.5, 0.9062, 0.5, 0.9063, 0.6169, 0.875, 0.6169, 0.875, 0.5, 0.9375, 0.5, 0.9375, 0.6169, 0.9063, 0.6169, 0.9062, 0.5, 0.9688, 0.5, 0.9688, 0.6169, 0.9375, 0.6169, 0.9375, 0.5, 1.0, 0.5, 1.0, 0.6169, 0.9688, 0.6169, 0.9688, 0.5, 0.9122, 0.25, 0.9091, 0.2184, 0.8852, 0.25, 0.9091, 0.2816, 0.6875, 0.5, 0.6562, 0.5, 0.6562, 0.5, 0.6875, 0.5, 0.4062, 0.5, 0.375, 0.5, 0.375, 0.5, 0.4062, 0.5, 0.125, 0.5, 0.09375, 0.5, 0.09375, 0.5, 0.125, 0.5, 0.8125, 0.5, 0.7812, 0.5, 0.7812, 0.5, 0.8125, 0.5, 0.5312, 0.5, 0.5, 0.5, 0.5, 0.5, 0.5312, 0.5, 0.25, 0.5, 0.2188, 0.5, 0.2188, 0.5, 0.25, 0.5, 0.9375, 0.5, 0.9062, 0.5, 0.9062, 0.5, 0.9375, 0.5, 0.6562, 0.5, 0.625, 0.5, 0.625, 0.5, 0.6562, 0.5, 0.375, 0.5, 0.3438, 0.5, 0.3438, 0.5, 0.375, 0.5, 0.09375, 0.5, 0.0625, 0.5, 0.0625, 0.5, 0.09375, 0.5, 0.7812, 0.5, 0.75, 0.5, 0.75, 0.5, 0.7812, 0.5, 0.5, 0.5, 0.4688, 0.5, 0.4688, 0.5, 0.5, 0.5, 0.2188, 0.5, 0.1875, 0.5, 0.1875, 0.5, 0.2188, 0.5, 0.9062, 0.5, 0.875, 0.5, 0.875, 0.5, 0.9062, 0.5, 0.625, 0.5, 0.5938, 0.5, 0.5938, 0.5, 0.625, 0.5, 0.3438, 0.5, 0.3125, 0.5, 0.3125, 0.5, 0.3438, 0.5, 0.0625, 0.5, 0.03125, 0.5, 0.03125, 0.5, 0.0625, 0.5, 0.75, 0.5, 0.7188, 0.5, 0.7188, 0.5, 0.75, 0.5, 0.4688, 0.5, 0.4375, 0.5, 0.4375, 0.5, 0.4688, 0.5, 0.1875, 0.5, 0.1562, 0.5, 0.1562, 0.5, 0.1875, 0.5, 0.875, 0.5, 0.8438, 0.5, 0.8438, 0.5, 0.875, 0.5, 0.5938, 0.5, 0.5625, 0.5, 0.5625, 0.5, 0.5938, 0.5, 0.3125, 0.5, 0.2812, 0.5, 0.2812, 0.5, 0.3125, 0.5, 1.0, 0.5, 0.9688, 0.5, 0.9688, 0.5, 1.0, 0.5, 0.03125, 0.5, 0.0, 0.5, 0.0, 0.5, 0.03125, 0.5, 0.7188, 0.5, 0.6875, 0.5, 0.6875, 0.5, 0.7188, 0.5, 0.4375, 0.5, 0.4062, 0.5, 0.4062, 0.5, 0.4375, 0.5, 0.1562, 0.5, 0.125, 0.5, 0.125, 0.5, 0.1562, 0.5, 0.8438, 0.5, 0.8125, 0.5, 0.8125, 0.5, 0.8438, 0.5, 0.5625, 0.5, 0.5312, 0.5, 0.5312, 0.5, 0.5625, 0.5, 0.2812, 0.5, 0.25, 0.5, 0.25, 0.5, 0.2812, 0.5, 0.25, 0.4018, 0.2796, 0.3989, 0.2968, 0.4854, 0.25, 0.49, 0.2796, 0.3989, 0.3081, 0.3903, 0.3418, 0.4717, 0.2968, 0.4854, 0.3081, 0.3903, 0.3343, 0.3762, 0.3833, 0.4496, 0.3418, 0.4717, 0.3343, 0.3762, 0.3574, 0.3574, 0.4197, 0.4197, 0.3833, 0.4496, 0.3574, 0.3574, 0.3762, 0.3343, 0.4496, 0.3833, 0.4197, 0.4197, 0.3762, 0.3343, 0.3903, 0.3081, 0.4717, 0.3418, 0.4496, 0.3833, 0.3903, 0.3081, 0.3989, 0.2796, 0.4854, 0.2968, 0.4717, 0.3418, 0.3989, 0.2796, 0.4018, 0.25, 0.49, 0.25, 0.4854, 0.2968, 0.4018, 0.25, 0.3989, 0.2204, 0.4854, 0.2032, 0.49, 0.25, 0.3989, 0.2204, 0.3903, 0.1919, 0.4717, 0.1582, 0.4854, 0.2032, 0.3903, 0.1919, 0.3762, 0.1657, 0.4496, 0.1167, 0.4717, 0.1582, 0.3762, 0.1657, 0.3574, 0.1426, 0.4197, 0.08029, 0.4496, 0.1167, 0.3574, 0.1426, 0.3343, 0.1238, 0.3833, 0.05045, 0.4197, 0.08029, 0.3343, 0.1238, 0.3081, 0.1097, 0.3418, 0.02827, 0.3833, 0.05045, 0.3081, 0.1097, 0.2796, 0.1011, 0.2968, 0.01461, 0.3418, 0.02827, 0.2796, 0.1011, 0.25, 0.09818, 0.25, 0.01, 0.2968, 0.01461, 0.25, 0.09818, 0.2204, 0.1011, 0.2032, 0.01461, 0.25, 0.01, 0.2204, 0.1011, 0.1919, 0.1097, 0.1582, 0.02827, 0.2032, 0.01461, 0.1919, 0.1097, 0.1657, 0.1238, 0.1167, 0.05045, 0.1582, 0.02827, 0.1657, 0.1238, 0.1426, 0.1426, 0.08029, 0.08029, 0.1167, 0.05045, 0.1426, 0.1426, 0.1238, 0.1657, 0.05045, 0.1167, 0.08029, 0.08029, 0.1238, 0.1657, 0.1097, 0.1919, 0.02827, 0.1582, 0.05045, 0.1167, 0.1097, 0.1919, 0.1011, 0.2204, 0.01461, 0.2032, 0.02827, 0.1582, 0.1011, 0.2204, 0.09818, 0.25, 0.01, 0.25, 0.01461, 0.2032, 0.09818, 0.25, 0.1011, 0.2796, 0.01461, 0.2968, 0.01, 0.25, 0.1011, 0.2796, 0.1097, 0.3081, 0.02827, 0.3418, 0.01461, 0.2968, 0.1097, 0.3081, 0.1238, 0.3343, 0.05045, 0.3833, 0.02827, 0.3418, 0.1238, 0.3343, 0.1426, 0.3574, 0.08029, 0.4197, 0.05045, 0.3833, 0.1426, 0.3574, 0.1657, 0.3762, 0.1167, 0.4496, 0.08029, 0.4197, 0.1657, 0.3762, 0.1919, 0.3903, 0.1582, 0.4717, 0.1167, 0.4496, 0.1919, 0.3903, 0.2204, 0.3989, 0.2032, 0.4854, 0.1582, 0.4717, 0.2204, 0.3989, 0.25, 0.4018, 0.25, 0.49, 0.2032, 0.4854, 0.3989, 0.2796, 0.3903, 0.3081, 0.3613, 0.2766, 0.3766, 0.25, 0.3903, 0.3081, 0.3762, 0.3343, 0.3442, 0.3014, 0.3613, 0.2766, 0.3762, 0.3343, 0.3574, 0.3574, 0.3242, 0.3242, 0.3442, 0.3014, 0.3574, 0.3574, 0.3343, 0.3762, 0.3014, 0.3442, 0.3242, 0.3242, 0.3343, 0.3762, 0.3081, 0.3903, 0.2766, 0.3613, 0.3014, 0.3442, 0.3081, 0.3903, 0.2796, 0.3989, 0.25, 0.3766, 0.2766, 0.3613, 0.2796, 0.3989, 0.25, 0.4018, 0.2204, 0.3989, 0.25, 0.3766, 0.3989, 0.2204, 0.3766, 0.25, 0.3613, 0.2234, 0.3903, 0.1919, 0.3766, 0.25, 0.3613, 0.2766, 0.3407, 0.25, 0.3613, 0.2234, 0.3613, 0.2766, 0.3442, 0.3014, 0.3202, 0.2749, 0.3407, 0.25, 0.3442, 0.3014, 0.3242, 0.3242, 0.2983, 0.2983, 0.3202, 0.2749, 0.3242, 0.3242, 0.3014, 0.3442, 0.2749, 0.3202, 0.2983, 0.2983, 0.3014, 0.3442, 0.2766, 0.3613, 0.25, 0.3407, 0.2749, 0.3202, 0.2766, 0.3613, 0.25, 0.3766, 0.2234, 0.3613, 0.25, 0.3407, 0.25, 0.3766, 0.2204, 0.3989, 0.1919, 0.3903, 0.2234, 0.3613, 0.3903, 0.1919, 0.3613, 0.2234, 0.3442, 0.1986, 0.3762, 0.1657, 0.3613, 0.2234, 0.3407, 0.25, 0.3202, 0.2251, 0.3442, 0.1986, 0.3407, 0.25, 0.3202, 0.2749, 0.2973, 0.25, 0.3202, 0.2251, 0.3202, 0.2749, 0.2983, 0.2983, 0.274, 0.274, 0.2973, 0.25, 0.2983, 0.2983, 0.2749, 0.3202, 0.25, 0.2973, 0.274, 0.274, 0.2749, 0.3202, 0.25, 0.3407, 0.2251, 0.3202, 0.25, 0.2973, 0.25, 0.3407, 0.2234, 0.3613, 0.1986, 0.3442, 0.2251, 0.3202, 0.2234, 0.3613, 0.1919, 0.3903, 0.1657, 0.3762, 0.1986, 0.3442, 0.3762, 0.1657, 0.3442, 0.1986, 0.3242, 0.1758, 0.3574, 0.1426, 0.3442, 0.1986, 0.3202, 0.2251, 0.2983, 0.2017, 0.3242, 0.1758, 0.3202, 0.2251, 0.2973, 0.25, 0.274, 0.226, 0.2983, 0.2017, 0.2973, 0.25, 0.274, 0.274, 0.25, 0.25, 0.274, 0.226, 0.274, 0.274, 0.25, 0.2973, 0.226, 0.274, 0.25, 0.25, 0.25, 0.2973, 0.2251, 0.3202, 0.2017, 0.2983, 0.226, 0.274, 0.2251, 0.3202, 0.1986, 0.3442, 0.1758, 0.3242, 0.2017, 0.2983, 0.1986, 0.3442, 0.1657, 0.3762, 0.1426, 0.3574, 0.1758, 0.3242, 0.3574, 0.1426, 0.3242, 0.1758, 0.3014, 0.1558, 0.3343, 0.1238, 0.3242, 0.1758, 0.2983, 0.2017, 0.2749, 0.1798, 0.3014, 0.1558, 0.2983, 0.2017, 0.274, 0.226, 0.25, 0.2027, 0.2749, 0.1798, 0.274, 0.226, 0.25, 0.25, 0.226, 0.226, 0.25, 0.2027, 0.25, 0.25, 0.226, 0.274, 0.2027, 0.25, 0.226, 0.226, 0.226, 0.274, 0.2017, 0.2983, 0.1798, 0.2749, 0.2027, 0.25, 0.2017, 0.2983, 0.1758, 0.3242, 0.1558, 0.3014, 0.1798, 0.2749, 0.1758, 0.3242, 0.1426, 0.3574, 0.1238, 0.3343, 0.1558, 0.3014, 0.3343, 0.1238, 0.3014, 0.1558, 0.2766, 0.1387, 0.3081, 0.1097, 0.3014, 0.1558, 0.2749, 0.1798, 0.25, 0.1593, 0.2766, 0.1387, 0.2749, 0.1798, 0.25, 0.2027, 0.2251, 0.1798, 0.25, 0.1593, 0.25, 0.2027, 0.226, 0.226, 0.2017, 0.2017, 0.2251, 0.1798, 0.226, 0.226, 0.2027, 0.25, 0.1798, 0.2251, 0.2017, 0.2017, 0.2027, 0.25, 0.1798, 0.2749, 0.1593, 0.25, 0.1798, 0.2251, 0.1798, 0.2749, 0.1558, 0.3014, 0.1387, 0.2766, 0.1593, 0.25, 0.1558, 0.3014, 0.1238, 0.3343, 0.1097, 0.3081, 0.1387, 0.2766, 0.3081, 0.1097, 0.2766, 0.1387, 0.25, 0.1234, 0.2796, 0.1011, 0.2766, 0.1387, 0.25, 0.1593, 0.2234, 0.1387, 0.25, 0.1234, 0.25, 0.1593, 0.2251, 0.1798, 0.1986, 0.1558, 0.2234, 0.1387, 0.2251, 0.1798, 0.2017, 0.2017, 0.1758, 0.1758, 0.1986, 0.1558, 0.2017, 0.2017, 0.1798, 0.2251, 0.1558, 0.1986, 0.1758, 0.1758, 0.1798, 0.2251, 0.1593, 0.25, 0.1387, 0.2234, 0.1558, 0.1986, 0.1593, 0.25, 0.1387, 0.2766, 0.1234, 0.25, 0.1387, 0.2234, 0.1387, 0.2766, 0.1097, 0.3081, 0.1011, 0.2796, 0.1234, 0.25, 0.2796, 0.1011, 0.25, 0.1234, 0.2204, 0.1011, 0.25, 0.09818, 0.25, 0.1234, 0.2234, 0.1387, 0.1919, 0.1097, 0.2204, 0.1011, 0.2234, 0.1387, 0.1986, 0.1558, 0.1657, 0.1238, 0.1919, 0.1097, 0.1986, 0.1558, 0.1758, 0.1758, 0.1426, 0.1426, 0.1657, 0.1238, 0.1758, 0.1758, 0.1558, 0.1986, 0.1238, 0.1657, 0.1426, 0.1426, 0.1558, 0.1986, 0.1387, 0.2234, 0.1097, 0.1919, 0.1238, 0.1657, 0.1387, 0.2234, 0.1234, 0.25, 0.1011, 0.2204, 0.1097, 0.1919, 0.1234, 0.25, 0.1011, 0.2796, 0.09818, 0.25, 0.1011, 0.2204, 0.7816, 0.4091, 0.75, 0.4122, 0.75, 0.49, 0.7968, 0.4854, 0.8121, 0.3999, 0.7816, 0.4091, 0.7968, 0.4854, 0.8418, 0.4717, 0.8401, 0.3849, 0.8121, 0.3999, 0.8418, 0.4717, 0.8833, 0.4496, 0.8647, 0.3647, 0.8401, 0.3849, 0.8833, 0.4496, 0.9197, 0.4197, 0.8849, 0.3401, 0.8647, 0.3647, 0.9197, 0.4197, 0.9496, 0.3833, 0.8999, 0.3121, 0.8849, 0.3401, 0.9496, 0.3833, 0.9717, 0.3418, 0.9091, 0.2816, 0.8999, 0.3121, 0.9717, 0.3418, 0.9854, 0.2968, 0.9122, 0.25, 0.9091, 0.2816, 0.9854, 0.2968, 0.99, 0.25, 0.9091, 0.2184, 0.9122, 0.25, 0.99, 0.25, 0.9854, 0.2032, 0.8999, 0.1879, 0.9091, 0.2184, 0.9854, 0.2032, 0.9717, 0.1582, 0.8849, 0.1599, 0.8999, 0.1879, 0.9717, 0.1582, 0.9496, 0.1167, 0.8647, 0.1353, 0.8849, 0.1599, 0.9496, 0.1167, 0.9197, 0.08029, 0.8401, 0.1151, 0.8647, 0.1353, 0.9197, 0.08029, 0.8833, 0.05045, 0.8121, 0.1001, 0.8401, 0.1151, 0.8833, 0.05045, 0.8418, 0.02827, 0.7816, 0.09091, 0.8121, 0.1001, 0.8418, 0.02827, 0.7968, 0.01461, 0.75, 0.0878, 0.7816, 0.09091, 0.7968, 0.01461, 0.75, 0.01, 0.7184, 0.09091, 0.75, 0.0878, 0.75, 0.01, 0.7032, 0.01461, 0.6879, 0.1001, 0.7184, 0.09091, 0.7032, 0.01461, 0.6582, 0.02827, 0.6599, 0.1151, 0.6879, 0.1001, 0.6582, 0.02827, 0.6167, 0.05045, 0.6353, 0.1353, 0.6599, 0.1151, 0.6167, 0.05045, 0.5803, 0.08029, 0.6151, 0.1599, 0.6353, 0.1353, 0.5803, 0.08029, 0.5504, 0.1167, 0.6001, 0.1879, 0.6151, 0.1599, 0.5504, 0.1167, 0.5283, 0.1582, 0.5909, 0.2184, 0.6001, 0.1879, 0.5283, 0.1582, 0.5146, 0.2032, 0.5878, 0.25, 0.5909, 0.2184, 0.5146, 0.2032, 0.51, 0.25, 0.5909, 0.2816, 0.5878, 0.25, 0.51, 0.25, 0.5146, 0.2968, 0.6001, 0.3121, 0.5909, 0.2816, 0.5146, 0.2968, 0.5283, 0.3418, 0.6151, 0.3401, 0.6001, 0.3121, 0.5283, 0.3418, 0.5504, 0.3833, 0.6353, 0.3647, 0.6151, 0.3401, 0.5504, 0.3833, 0.5803, 0.4197, 0.6599, 0.3849, 0.6353, 0.3647, 0.5803, 0.4197, 0.6167, 0.4496, 0.6879, 0.3999, 0.6599, 0.3849, 0.6167, 0.4496, 0.6582, 0.4717, 0.7184, 0.4091, 0.6879, 0.3999, 0.6582, 0.4717, 0.7032, 0.4854, 0.75, 0.4122, 0.7184, 0.4091, 0.7032, 0.4854, 0.75, 0.49, 0.9091, 0.2184, 0.8999, 0.1879, 0.869, 0.2216, 0.8852, 0.25, 0.8999, 0.1879, 0.8849, 0.1599, 0.8506, 0.195, 0.869, 0.2216, 0.8849, 0.1599, 0.8647, 0.1353, 0.8292, 0.1708, 0.8506, 0.195, 0.8647, 0.1353, 0.8401, 0.1151, 0.805, 0.1494, 0.8292, 0.1708, 0.8401, 0.1151, 0.8121, 0.1001, 0.7784, 0.131, 0.805, 0.1494, 0.8121, 0.1001, 0.7816, 0.09091, 0.75, 0.1148, 0.7784, 0.131, 0.7816, 0.09091, 0.75, 0.0878, 0.7184, 0.09091, 0.75, 0.1148, 0.9091, 0.2816, 0.8852, 0.25, 0.869, 0.2784, 0.8999, 0.3121, 0.8852, 0.25, 0.869, 0.2216, 0.8469, 0.25, 0.869, 0.2784, 0.869, 0.2216, 0.8506, 0.195, 0.825, 0.2234, 0.8469, 0.25, 0.8506, 0.195, 0.8292, 0.1708, 0.8016, 0.1984, 0.825, 0.2234, 0.8292, 0.1708, 0.805, 0.1494, 0.7766, 0.175, 0.8016, 0.1984, 0.805, 0.1494, 0.7784, 0.131, 0.75, 0.1531, 0.7766, 0.175, 0.7784, 0.131, 0.75, 0.1148, 0.7216, 0.131, 0.75, 0.1531, 0.75, 0.1148, 0.7184, 0.09091, 0.6879, 0.1001, 0.7216, 0.131, 0.8999, 0.3121, 0.869, 0.2784, 0.8506, 0.305, 0.8849, 0.3401, 0.869, 0.2784, 0.8469, 0.25, 0.825, 0.2766, 0.8506, 0.305, 0.8469, 0.25, 0.825, 0.2234, 0.8005, 0.25, 0.825, 0.2766, 0.825, 0.2234, 0.8016, 0.1984, 0.7756, 0.2244, 0.8005, 0.25, 0.8016, 0.1984, 0.7766, 0.175, 0.75, 0.1995, 0.7756, 0.2244, 0.7766, 0.175, 0.75, 0.1531, 0.7234, 0.175, 0.75, 0.1995, 0.75, 0.1531, 0.7216, 0.131, 0.695, 0.1494, 0.7234, 0.175, 0.7216, 0.131, 0.6879, 0.1001, 0.6599, 0.1151, 0.695, 0.1494, 0.8849, 0.3401, 0.8506, 0.305, 0.8292, 0.3292, 0.8647, 0.3647, 0.8506, 0.305, 0.825, 0.2766, 0.8016, 0.3016, 0.8292, 0.3292, 0.825, 0.2766, 0.8005, 0.25, 0.7756, 0.2756, 0.8016, 0.3016, 0.8005, 0.25, 0.7756, 0.2244, 0.75, 0.25, 0.7756, 0.2756, 0.7756, 0.2244, 0.75, 0.1995, 0.7244, 0.2244, 0.75, 0.25, 0.75, 0.1995, 0.7234, 0.175, 0.6984, 0.1984, 0.7244, 0.2244, 0.7234, 0.175, 0.695, 0.1494, 0.6708, 0.1708, 0.6984, 0.1984, 0.695, 0.1494, 0.6599, 0.1151, 0.6353, 0.1353, 0.6708, 0.1708, 0.8647, 0.3647, 0.8292, 0.3292, 0.805, 0.3506, 0.8401, 0.3849, 0.8292, 0.3292, 0.8016, 0.3016, 0.7766, 0.325, 0.805, 0.3506, 0.8016, 0.3016, 0.7756, 0.2756, 0.75, 0.3005, 0.7766, 0.325, 0.7756, 0.2756, 0.75, 0.25, 0.7244, 0.2756, 0.75, 0.3005, 0.75, 0.25, 0.7244, 0.2244, 0.6995, 0.25, 0.7244, 0.2756, 0.7244, 0.2244, 0.6984, 0.1984, 0.675, 0.2234, 0.6995, 0.25, 0.6984, 0.1984, 0.6708, 0.1708, 0.6494, 0.195, 0.675, 0.2234, 0.6708, 0.1708, 0.6353, 0.1353, 0.6151, 0.1599, 0.6494, 0.195, 0.8401, 0.3849, 0.805, 0.3506, 0.7784, 0.369, 0.8121, 0.3999, 0.805, 0.3506, 0.7766, 0.325, 0.75, 0.3469, 0.7784, 0.369, 0.7766, 0.325, 0.75, 0.3005, 0.7234, 0.325, 0.75, 0.3469, 0.75, 0.3005, 0.7244, 0.2756, 0.6984, 0.3016, 0.7234, 0.325, 0.7244, 0.2756, 0.6995, 0.25, 0.675, 0.2766, 0.6984, 0.3016, 0.6995, 0.25, 0.675, 0.2234, 0.6531, 0.25, 0.675, 0.2766, 0.675, 0.2234, 0.6494, 0.195, 0.631, 0.2216, 0.6531, 0.25, 0.6494, 0.195, 0.6151, 0.1599, 0.6001, 0.1879, 0.631, 0.2216, 0.8121, 0.3999, 0.7784, 0.369, 0.75, 0.3852, 0.7816, 0.4091, 0.7784, 0.369, 0.75, 0.3469, 0.7216, 0.369, 0.75, 0.3852, 0.75, 0.3469, 0.7234, 0.325, 0.695, 0.3506, 0.7216, 0.369, 0.7234, 0.325, 0.6984, 0.3016, 0.6708, 0.3292, 0.695, 0.3506, 0.6984, 0.3016, 0.675, 0.2766, 0.6494, 0.305, 0.6708, 0.3292, 0.675, 0.2766, 0.6531, 0.25, 0.631, 0.2784, 0.6494, 0.305, 0.6531, 0.25, 0.631, 0.2216, 0.6148, 0.25, 0.631, 0.2784, 0.631, 0.2216, 0.6001, 0.1879, 0.5909, 0.2184, 0.6148, 0.25, 0.7816, 0.4091, 0.75, 0.3852, 0.7184, 0.4091, 0.75, 0.4122, 0.75, 0.3852, 0.7216, 0.369, 0.6879, 0.3999, 0.7184, 0.4091, 0.7216, 0.369, 0.695, 0.3506, 0.6599, 0.3849, 0.6879, 0.3999, 0.695, 0.3506, 0.6708, 0.3292, 0.6353, 0.3647, 0.6599, 0.3849, 0.6708, 0.3292, 0.6494, 0.305, 0.6151, 0.3401, 0.6353, 0.3647, 0.6494, 0.305, 0.631, 0.2784, 0.6001, 0.3121, 0.6151, 0.3401, 0.631, 0.2784, 0.6148, 0.25, 0.5909, 0.2816, 0.6001, 0.3121, 0.6148, 0.25, 0.5909, 0.2184, 0.5878, 0.25, 0.5909, 0.2816])
me_cube_002.materials.append(mat_material)
me_cube_002.materials.append(mat_line)
me_cube_002.update()
me_cylinder = bpy.data.meshes.new('Cylinder')
me_cylinder.from_pydata([(0.0, 0.3586, -0.2699), (0.0, 0.5166, -0.1347), (0.0, 0.3586, 0.2699), (0.0, 0.5166, 0.1347), (0.3105, 0.1793, -0.2699), (0.4474, 0.2583, -0.1347), (0.3105, 0.1793, 0.2699), (0.4474, 0.2583, 0.1347), (0.3105, -0.1793, -0.2699), (0.4474, -0.2583, -0.1347), (0.3105, -0.1793, 0.2699), (0.4474, -0.2583, 0.1347), (0.0, -0.3586, -0.2699), (0.0, -0.5166, -0.1347), (0.0, -0.3586, 0.2699), (0.0, -0.5166, 0.1347), (-0.3105, -0.1793, -0.2699), (-0.4474, -0.2583, -0.1347), (-0.3105, -0.1793, 0.2699), (-0.4474, -0.2583, 0.1347), (-0.3105, 0.1793, -0.2699), (-0.4474, 0.2583, -0.1347), (-0.3105, 0.1793, 0.2699), (-0.4474, 0.2583, 0.1347)], [], [(21, 23, 3, 1), (9, 11, 15, 13), (13, 15, 19, 17), (17, 19, 23, 21), (5, 7, 11, 9), (6, 2, 22, 18, 14, 10), (1, 3, 7, 5), (1, 5, 4, 0), (7, 3, 2, 6), (5, 9, 8, 4), (11, 7, 6, 10), (9, 13, 12, 8), (15, 11, 10, 14), (13, 17, 16, 12), (19, 15, 14, 18), (17, 21, 20, 16), (23, 19, 18, 22), (21, 1, 0, 20), (3, 23, 22, 2), (0, 4, 8, 12, 16, 20)])
_uv = me_cylinder.uv_layers.new(name='UVMap')
_uv.uv.foreach_set('vector', [0.1667, 0.6268, 0.1667, 0.8732, -8.941e-08, 0.8732, -8.941e-08, 0.6268, 0.6667, 0.6268, 0.6667, 0.8732, 0.5, 0.8732, 0.5, 0.6268, 0.5, 0.6268, 0.5, 0.8732, 0.3333, 0.8732, 0.3333, 0.6268, 0.3333, 0.6268, 0.3333, 0.8732, 0.1667, 0.8732, 0.1667, 0.6268, 0.8333, 0.6268, 0.8333, 0.8732, 0.6667, 0.8732, 0.6667, 0.6268, 0.3943, 0.3333, 0.25, 0.4166, 0.1057, 0.3333, 0.1057, 0.1667, 0.25, 0.08341, 0.3943, 0.1667, 1.0, 0.6268, 1.0, 0.8732, 0.8333, 0.8732, 0.8333, 0.6268, 0.75, 0.49, 0.9578, 0.37, 0.8943, 0.3333, 0.75, 0.4166, 0.4578, 0.37, 0.25, 0.49, 0.25, 0.4166, 0.3943, 0.3333, 0.9578, 0.37, 0.9578, 0.13, 0.8943, 0.1667, 0.8943, 0.3333, 0.4578, 0.13, 0.4578, 0.37, 0.3943, 0.3333, 0.3943, 0.1667, 0.9578, 0.13, 0.75, 0.01, 0.75, 0.08341, 0.8943, 0.1667, 0.25, 0.01, 0.4578, 0.13, 0.3943, 0.1667, 0.25, 0.08341, 0.75, 0.01, 0.5422, 0.13, 0.6057, 0.1667, 0.75, 0.08341, 0.04215, 0.13, 0.25, 0.01, 0.25, 0.08341, 0.1057, 0.1667, 0.5422, 0.13, 0.5422, 0.37, 0.6057, 0.3333, 0.6057, 0.1667, 0.04215, 0.37, 0.04215, 0.13, 0.1057, 0.1667, 0.1057, 0.3333, 0.5422, 0.37, 0.75, 0.49, 0.75, 0.4166, 0.6057, 0.3333, 0.25, 0.49, 0.04215, 0.37, 0.1057, 0.3333, 0.25, 0.4166, 0.75, 0.4166, 0.8943, 0.3333, 0.8943, 0.1667, 0.75, 0.08341, 0.6057, 0.1667, 0.6057, 0.3333])
me_cylinder.update()
me_cube_001 = bpy.data.meshes.new('Cube.001')
me_cube_001.from_pydata([(-0.2222, -0.2222, -0.2222), (-0.2222, -0.2222, 0.2222), (-0.2222, 0.2222, -0.2222), (-0.2222, 0.2222, 0.2222), (0.2222, -0.2222, -0.2222), (0.2222, -0.2222, 0.2222), (0.2222, 0.2222, -0.2222), (0.2222, 0.2222, 0.2222)], [], [(0, 1, 3, 2), (2, 3, 7, 6), (6, 7, 5, 4), (4, 5, 1, 0), (2, 6, 4, 0), (7, 3, 1, 5)])
_uv = me_cube_001.uv_layers.new(name='UVMap')
_uv.uv.foreach_set('vector', [0.375, 0.0, 0.625, 0.0, 0.625, 0.25, 0.375, 0.25, 0.375, 0.25, 0.625, 0.25, 0.625, 0.5, 0.375, 0.5, 0.375, 0.5, 0.625, 0.5, 0.625, 0.75, 0.375, 0.75, 0.375, 0.75, 0.625, 0.75, 0.625, 1.0, 0.375, 1.0, 0.125, 0.5, 0.375, 0.5, 0.375, 0.75, 0.125, 0.75, 0.625, 0.5, 0.875, 0.5, 0.875, 0.75, 0.625, 0.75])
me_cube_001.update()
me_cube_003 = bpy.data.meshes.new('Cube.003')
me_cube_003.from_pydata([(-0.1347, 0.1347, -0.1347), (-0.1347, 0.1347, 0.1347), (0.1347, -0.1347, -0.1347), (0.1347, -0.1347, 0.1347), (0.1347, 0.1347, -0.1347), (0.1347, 0.1347, 0.1347), (0.04489, -0.06736, -0.1166), (-0.1347, -0.1347, 0.1346), (-0.1347, -0.202, 0.1166), (-0.1347, -0.2513, 0.06731), (-0.1347, -0.2693, -2.98e-08), (-0.1347, -0.2513, -0.06731), (-0.1347, -0.202, -0.1166), (-0.1347, -0.1347, -0.1346), (0.04489, -0.06736, 0.1166), (0.04489, -0.01808, 0.06735), (-0.04489, 0.1347, -0.1347), (0.1347, -0.202, 0.1166), (0.1347, -0.2513, 0.06736), (0.1347, -0.2693, 4.759e-05), (0.1347, -0.2513, -0.06727), (0.1347, -0.202, -0.1165), (0.04489, 0.1347, -0.1347), (-0.04489, 0.1347, 0.1347), (0.04489, 0.1347, 0.1347), (-0.04489, -0.1347, -0.1346), (0.04489, -0.1347, -0.1347), (0.04489, -0.1347, 0.1347), (0.04489, -0.2513, -0.06728), (-0.04489, -0.2513, -0.0673), (-0.04489, -0.202, -0.1166), (0.04489, -0.202, -0.1166), (0.04489, -0.2513, 0.06735), (-0.04489, -0.2513, 0.06733), (-0.04489, -0.2693, 1.584e-05), (0.04489, -0.2693, 3.172e-05), (-0.04489, -0.202, 0.1166), (0.04489, -0.202, 0.1166), (-0.04489, -0.01808, 0.06733), (-0.04489, -0.06736, 0.1166), (-0.04489, -0.1347, 0.1346), (-0.04489, -0.06736, -0.1166), (-0.04489, -0.01808, -0.0673), (-0.04489, -4.756e-05, 1.587e-05), (0.04489, -0.01808, -0.06728), (0.04489, -4.756e-05, 3.173e-05)], [], [(13, 7, 1, 0), (22, 24, 5, 4), (4, 5, 3, 2), (22, 4, 2, 26), (23, 1, 7, 40), (28, 31, 21, 20), (32, 35, 19, 18), (27, 37, 17, 3), (31, 26, 2, 21), (35, 28, 20, 19), (37, 32, 18, 17), (8, 9, 33, 36), (10, 11, 29, 34), (12, 13, 25, 30), (7, 8, 36, 40), (10, 9, 11), (9, 10, 34, 33), (9, 8, 12, 11), (11, 12, 30, 29), (8, 7, 13, 12), (5, 24, 27, 3), (24, 23, 40, 27), (0, 16, 25, 13), (16, 22, 26, 25), (0, 1, 23, 16), (16, 23, 24, 22), (43, 38, 15, 45), (41, 42, 44, 6), (39, 40, 27, 14), (42, 43, 45, 44), (25, 41, 6, 26), (38, 39, 14, 15), (43, 42, 38), (39, 38, 42, 41), (40, 39, 41, 25), (34, 29, 33), (33, 29, 30, 36), (25, 40, 36, 30), (45, 15, 44), (44, 15, 14, 6), (6, 14, 27, 26), (35, 32, 28), (2, 3, 17, 21), (18, 20, 21, 17), (19, 20, 18), (32, 37, 31, 28), (26, 31, 37, 27)])
_uv = me_cube_003.uv_layers.new(name='UVMap')
_uv.uv.foreach_set('vector', [0.375, 0.0, 0.625, 0.0, 0.625, 0.25, 0.375, 0.25, 0.375, 0.4167, 0.625, 0.4167, 0.625, 0.5, 0.375, 0.5, 0.375, 0.5, 0.625, 0.5, 0.625, 0.75, 0.375, 0.75, 0.2917, 0.5, 0.375, 0.5, 0.375, 0.75, 0.2917, 0.75, 0.7917, 0.5, 0.875, 0.5, 0.875, 0.75, 0.7917, 0.75, 0.0, 0.0, 0.0, 0.0, 0.0, 0.0, 0.0, 0.0, 0.0, 0.0, 0.0, 0.0, 0.0, 0.0, 0.0, 0.0, 0.0, 0.0, 0.0, 0.0, 0.0, 0.0, 0.0, 0.0, 0.0, 0.0, 0.0, 0.0, 0.0, 0.0, 0.0, 0.0, 0.0, 0.0, 0.0, 0.0, 0.0, 0.0, 0.0, 0.0, 0.0, 0.0, 0.0, 0.0, 0.0, 0.0, 0.0, 0.0, 0.0, 0.0, 0.0, 0.0, 0.0, 0.0, 0.0, 0.0, 0.0, 0.0, 0.0, 0.0, 0.0, 0.0, 0.0, 0.0, 0.0, 0.0, 0.0, 0.0, 0.0, 0.0, 0.0, 0.0, 0.0, 0.0, 0.0, 0.0, 0.0, 0.0, 0.0, 0.0, 0.0, 0.0, 0.0, 0.0, 0.0, 0.0, 0.0, 0.0, 0.0, 0.0, 0.0, 0.0, 0.0, 0.0, 0.0, 0.0, 0.0, 0.0, 0.0, 0.0, 0.0, 0.0, 0.0, 0.0, 0.0, 0.0, 0.0, 0.0, 0.0, 0.0, 0.0, 0.0, 0.625, 0.0, 0.0, 0.0, 0.0, 0.0, 0.625, 0.5, 0.7083, 0.5, 0.7083, 0.75, 0.625, 0.75, 0.7083, 0.5, 0.7917, 0.5, 0.7917, 0.75, 0.7083, 0.75, 0.125, 0.5, 0.2083, 0.5, 0.2083, 0.75, 0.125, 0.75, 0.2083, 0.5, 0.2917, 0.5, 0.2917, 0.75, 0.2083, 0.75, 0.375, 0.25, 0.625, 0.25, 0.625, 0.3333, 0.375, 0.3333, 0.375, 0.3333, 0.625, 0.3333, 0.625, 0.4167, 0.375, 0.4167, 0.0, 0.0, 0.0, 0.0, 0.0, 0.0, 0.0, 0.0, 0.0, 0.0, 0.0, 0.0, 0.0, 0.0, 0.0, 0.0, 0.0, 0.0, 0.0, 0.0, 0.0, 0.0, 0.0, 0.0, 0.0, 0.0, 0.0, 0.0, 0.0, 0.0, 0.0, 0.0, 0.0, 0.0, 0.0, 0.0, 0.0, 0.0, 0.0, 0.0, 0.0, 0.0, 0.0, 0.0, 0.0, 0.0, 0.0, 0.0, 0.0, 0.0, 0.0, 0.0, 0.0, 0.0, 0.0, 0.0, 0.0, 0.0, 0.0, 0.0, 0.0, 0.0, 0.0, 0.0, 0.0, 0.0, 0.0, 0.0, 0.0, 0.0, 0.0, 0.0, 0.0, 0.0, 0.0, 0.0, 0.0, 0.0, 0.0, 0.0, 0.0, 0.0, 0.0, 0.0, 0.0, 0.0, 0.0, 0.0, 0.0, 0.0, 0.0, 0.0, 0.0, 0.0, 0.0, 0.0, 0.0, 0.0, 0.0, 0.0, 0.0, 0.0, 0.0, 0.0, 0.0, 0.0, 0.0, 0.0, 0.0, 0.0, 0.0, 0.0, 0.0, 0.0, 0.0, 0.0, 0.0, 0.0, 0.0, 0.0, 0.0, 0.0, 0.0, 0.0, 0.0, 0.0, 0.0, 0.0, 0.0, 0.0, 0.0, 0.0, 0.0, 0.0, 0.0, 0.0, 0.0, 0.0, 0.0, 0.0, 0.0, 0.0, 0.0, 0.0, 0.0, 0.0, 0.0, 0.0, 0.0, 0.0, 0.0, 0.0, 0.0, 0.0, 0.0, 0.0, 0.0, 0.0])
me_cube_003.update()
me_cube_004 = bpy.data.meshes.new('Cube.004')
me_cube_004.from_pydata([(0.04487, -0.0162, -0.06363), (-0.04487, -0.0162, -0.06363), (-0.04487, -0.06389, -0.1143), (0.04487, -0.06389, -0.1143), (-0.04487, -0.1305, -0.1344), (0.04487, -0.1305, -0.1344), (-0.04487, -0.1983, -0.1185), (0.04487, -0.1983, -0.1185), (-0.04487, -0.249, -0.07079), (0.04487, -0.249, -0.07079), (-0.04487, -0.2691, -0.004136), (0.04487, -0.2691, -0.004136), (-0.04487, -0.2532, 0.06363), (0.04487, -0.2532, 0.06363), (-0.04487, -0.2055, 0.1143), (0.04487, -0.2055, 0.1143), (-0.04487, -0.1388, 0.1344), (0.04487, -0.1388, 0.1344), (-0.04487, -0.07105, 0.1185), (0.04487, -0.07105, 0.1185), (-0.04487, -0.02033, 0.07079), (0.04487, -0.02033, 0.07079), (-0.04487, -0.0002565, 0.004136), (0.04487, -0.0002565, 0.004136), (0.04487, -0.4266, 0.3437), (-0.01496, -0.3628, 0.4622), (0.01496, -0.3628, 0.4622), (0.04487, -0.4047, 0.4363), (0.01496, -0.3988, 0.4611), (0.04487, -0.4295, 0.4422), (0.04487, -0.3521, 0.3512), (-0.01496, -0.4466, 0.4104), (0.01496, -0.4466, 0.4104), (-0.01496, -0.4456, 0.3744), (0.01496, -0.4456, 0.3744), (-0.01516, -0.2989, 0.3931), (-0.01516, -0.4135, 0.3224), (-0.04487, -0.1517, 0.1552), (-0.04487, -0.2183, 0.135), (-0.04487, -0.266, 0.08438), (0.01496, -0.4295, 0.4422), (0.04487, -0.3694, 0.379), (-0.04487, -0.4142, 0.4516), (-0.04487, -0.3883, 0.4097), (-0.04487, -0.3694, 0.379), (-0.04487, -0.3521, 0.3512), (-0.04487, -0.4295, 0.4422), (0.04487, -0.3883, 0.4097), (-0.04487, -0.4047, 0.4363), (0.01516, -0.4135, 0.3224), (0.04487, -0.1517, 0.1552), (-0.01496, -0.4295, 0.4422), (-0.01496, -0.3988, 0.4611), (0.04487, -0.3988, 0.4611), (0.04487, -0.4142, 0.4516), (0.04487, -0.4466, 0.4104), (-0.04487, -0.331, 0.4451), (-0.04487, -0.3628, 0.4622), (-0.04487, -0.3988, 0.4611), (0.04487, -0.266, 0.08438), (-0.04487, -0.4466, 0.4104), (-0.04487, -0.4456, 0.3744), (-0.04487, -0.4266, 0.3437), (0.01496, -0.331, 0.4451), (-0.01496, -0.331, 0.4451), (0.04487, -0.4094, 0.3158), (-0.04487, -0.4094, 0.3158), (0.01516, -0.2989, 0.3931), (-0.04487, -0.3121, 0.4144), (0.04487, -0.2948, 0.3865), (-0.04487, -0.2948, 0.3865), (-0.01496, -0.3111, 0.3783), (-0.01496, -0.3282, 0.3466), (-0.01496, -0.4266, 0.3437), (-0.01496, -0.3949, 0.3266), (-0.01496, -0.3589, 0.3276), (-0.01496, -0.3121, 0.4144), (0.01496, -0.3111, 0.3783), (0.01496, -0.3949, 0.3266), (0.01496, -0.3589, 0.3276), (0.01496, -0.3282, 0.3466), (0.01496, -0.4266, 0.3437), (0.01496, -0.3121, 0.4144), (0.04487, -0.2183, 0.135), (0.04487, -0.331, 0.4451), (0.04487, -0.3628, 0.4622), (0.04487, -0.4456, 0.3744), (0.04487, -0.3121, 0.4144)], [], [(1, 0, 3, 2), (2, 3, 5, 4), (4, 5, 7, 6), (6, 7, 9, 8), (8, 9, 11, 10), (10, 11, 13, 12), (16, 17, 19, 18), (18, 19, 21, 20), (3, 0, 23, 21, 19, 17, 15, 13, 11, 9, 7, 5), (20, 21, 23, 22), (22, 23, 0, 1), (1, 2, 4, 6, 8, 10, 12, 14, 16, 18, 20, 22), (85, 26, 28, 53), (84, 63, 26, 85), (87, 82, 63, 84), (81, 49, 65, 24), (35, 67, 82, 76), (16, 37, 50, 17), (68, 44, 43, 56), (39, 66, 45, 38), (59, 65, 30, 83), (14, 38, 37, 16), (12, 13, 59, 39), (12, 39, 38, 14), (37, 70, 69, 50), (53, 28, 40, 29), (72, 75, 79, 80), (39, 59, 65, 66), (41, 24, 86, 47), (44, 62, 61, 43), (52, 58, 46, 51), (87, 41, 47, 84), (15, 83, 50, 17), (13, 59, 83, 15), (57, 48, 42, 58), (68, 70, 45, 44), (33, 61, 62, 73), (31, 60, 61, 33), (51, 46, 60, 31), (61, 60, 48, 43), (25, 57, 58, 52), (64, 56, 57, 25), (76, 68, 56, 64), (29, 40, 32, 55), (55, 32, 34, 86), (86, 34, 81, 24), (49, 36, 66, 65), (36, 73, 62, 66), (67, 35, 70, 69), (35, 76, 68, 70), (82, 67, 69, 87), (79, 78, 77, 80), (78, 81, 82, 77), (34, 63, 82, 81), (63, 34, 32, 26), (32, 40, 28, 26), (44, 45, 66, 62), (48, 60, 46, 42), (43, 48, 57, 56), (74, 73, 81, 78), (75, 74, 78, 79), (76, 71, 77, 82), (71, 72, 80, 77), (73, 36, 49, 81), (38, 45, 70, 37), (71, 74, 75, 72), (73, 74, 71, 76), (33, 73, 76, 64), (64, 25, 31, 33), (25, 52, 51, 31), (85, 27, 54, 53), (87, 69, 30, 41), (86, 55, 27, 47), (41, 30, 65, 24), (27, 55, 29, 54), (47, 27, 85, 84), (83, 30, 69, 50)])
_uv = me_cube_004.uv_layers.new(name='UVMap')
_uv.uv.foreach_set('vector', [1.0, 0.5, 1.0, 1.0, 0.9167, 1.0, 0.9167, 0.5, 0.9167, 0.5, 0.9167, 1.0, 0.8333, 1.0, 0.8333, 0.5, 0.8333, 0.5, 0.8333, 1.0, 0.75, 1.0, 0.75, 0.5, 0.75, 0.5, 0.75, 1.0, 0.6667, 1.0, 0.6667, 0.5, 0.6667, 0.5, 0.6667, 1.0, 0.5833, 1.0, 0.5833, 0.5, 0.5833, 0.5, 0.5833, 1.0, 0.5, 1.0, 0.5, 0.5, 0.3333, 0.5, 0.3333, 1.0, 0.25, 1.0, 0.25, 0.5, 0.25, 0.5, 0.25, 1.0, 0.1667, 1.0, 0.1667, 0.5, 0.37, 0.4578, 0.25, 0.49, 0.13, 0.4578, 0.04215, 0.37, 0.01, 0.25, 0.04215, 0.13, 0.13, 0.04215, 0.25, 0.01, 0.37, 0.04215, 0.4578, 0.13, 0.49, 0.25, 0.4578, 0.37, 0.1667, 0.5, 0.1667, 1.0, 0.08333, 1.0, 0.08333, 0.5, 0.08333, 0.5, 0.08333, 1.0, 7.451e-08, 1.0, 7.451e-08, 0.5, 0.75, 0.49, 0.87, 0.4578, 0.9578, 0.37, 0.99, 0.25, 0.9578, 0.13, 0.87, 0.04215, 0.75, 0.01, 0.63, 0.04215, 0.5422, 0.13, 0.51, 0.25, 0.5422, 0.37, 0.63, 0.4578, 0.0, 0.0, 0.0, 0.0, 0.0, 0.0, 0.0, 0.0, 0.0, 0.0, 0.0, 0.0, 0.0, 0.0, 0.0, 0.0, 0.0, 0.0, 0.0, 0.0, 0.0, 0.0, 0.0, 0.0, 0.5, 0.8333, 0.3374, 0.6438, 0.2868, 0.5736, 0.5, 1.0, 0.3374, 0.3684, 0.3374, 0.6438, 0.5, 0.8333, 0.5, 0.6667, 0.3333, 0.5, 0.3086, 0.463, 0.3086, 0.9259, 0.3333, 1.0, 0.0, 0.0, 0.25, 0.25, 0.0, 0.0, 0.0, 0.0, 0.5, 0.5, 0.2868, 0.2868, 0.1507, 0.1543, 0.5682, 0.03802, 0.5, 0.5, 0.2868, 0.2868, 0.1507, 0.1543, 0.5682, 0.03802, 0.63, 0.04215, 0.5682, 0.03802, 0.3086, 0.463, 0.3333, 0.5, 0.5, 0.5, 0.5, 1.0, 0.5, 1.0, 0.5, 0.5, 0.5, 0.5, 0.5, 0.5, 0.5682, 0.03802, 0.63, 0.04215, 0.3086, 0.463, 0.01451, 0.02177, 0.01451, 0.04354, 0.3086, 0.9259, 0.0, 0.0, 0.0, 0.0, 0.0, 0.0, 0.0, 0.0, 0.0, 0.0, 0.0, 0.0, 0.0, 0.0, 0.0, 0.0, 0.5, 0.5, 0.5, 1.0, 0.2868, 0.5736, 0.2868, 0.2868, 0.25, 0.25, 0.5, 0.5, 0.0, 0.0, 0.0, 0.0, 0.25, 0.25, 0.5, 0.5, 0.0, 0.0, 0.0, 0.0, 0.0, 0.0, 0.0, 0.0, 0.0, 0.0, 0.0, 0.0, 0.0, 0.0, 0.25, 0.25, 0.0, 0.0, 0.0, 0.0, 0.63, 0.04215, 0.5682, 0.03802, 0.3086, 0.463, 0.3333, 0.5, 0.5, 0.5, 0.5, 0.5, 0.5682, 0.03802, 0.63, 0.04215, 0.0, 0.0, 0.0, 0.0, 0.0, 0.0, 0.0, 0.0, 0.0, 0.0, 0.01451, 0.02177, 0.1507, 0.1543, 0.25, 0.25, 0.0, 0.0, 0.0, 0.0, 0.5, 0.5, 0.5, 0.6667, 0.0, 0.0, 0.0, 0.0, 0.0, 0.0, 0.0, 0.0, 0.0, 0.0, 0.0, 0.0, 0.0, 0.0, 0.0, 0.0, 0.0, 0.0, 0.0, 0.0, 0.0, 0.0, 0.0, 0.0, 0.0, 0.0, 0.0, 0.0, 0.0, 0.0, 0.0, 0.0, 0.0, 0.0, 0.0, 0.0, 0.0, 0.0, 0.0, 0.0, 0.0, 0.0, 0.0, 0.0, 0.0, 0.0, 0.0, 0.0, 0.0, 0.0, 0.0, 0.0, 0.0, 0.0, 0.0, 0.0, 0.0, 0.0, 0.0, 0.0, 0.0, 0.0, 0.0, 0.0, 0.0, 0.0, 0.0, 0.0, 0.5, 0.8333, 0.5, 1.0, 0.3374, 0.6438, 0.3374, 0.3684, 0.2868, 0.2868, 0.2868, 0.5736, 0.3374, 0.3684, 0.5, 0.6667, 0.5, 0.5, 0.2868, 0.2868, 0.3374, 0.6438, 0.3374, 0.3684, 0.2868, 0.2868, 0.2868, 0.5736, 0.3374, 0.3684, 0.5, 0.6667, 0.5, 0.5, 0.2868, 0.2868, 0.5, 0.8333, 0.3374, 0.6438, 0.2868, 0.5736, 0.5, 1.0, 0.0, 0.0, 0.0, 0.0, 0.0, 0.0, 0.0, 0.0, 0.0, 0.0, 0.5, 0.8333, 0.0, 0.0, 0.0, 0.0, 0.0, 0.0, 0.0, 0.0, 0.0, 0.0, 0.5, 0.8333, 0.0, 0.0, 0.0, 0.0, 0.0, 0.0, 0.0, 0.0, 0.0, 0.0, 0.0, 0.0, 0.0, 0.0, 0.0, 0.0, 0.25, 0.25, 0.1507, 0.1543, 0.2868, 0.2868, 0.5, 0.5, 0.0, 0.0, 0.0, 0.0, 0.0, 0.0, 0.0, 0.0, 0.0, 0.0, 0.0, 0.0, 0.0, 0.0, 0.0, 0.0, 0.0, 0.0, 0.5, 0.5, 0.5, 0.5, 0.0, 0.0, 0.0, 0.0, 0.0, 0.0, 0.0, 0.0, 0.0, 0.0, 0.0, 0.0, 0.0, 0.0, 0.0, 0.0, 0.0, 0.0, 0.0, 0.0, 0.0, 0.0, 0.0, 0.0, 0.0, 0.0, 0.5, 0.6667, 0.3374, 0.3684, 0.3374, 0.6438, 0.5, 0.8333, 0.5682, 0.03802, 0.1507, 0.1543, 0.01451, 0.02177, 0.3086, 0.463, 0.0, 0.0, 0.0, 0.0, 0.0, 0.0, 0.0, 0.0, 0.5, 0.5, 0.0, 0.0, 0.0, 0.0, 0.0, 0.0, 0.0, 0.0, 0.5, 0.5, 0.0, 0.0, 0.0, 0.0, 0.0, 0.0, 0.0, 0.0, 0.0, 0.0, 0.0, 0.0, 0.0, 0.0, 0.0, 0.0, 0.0, 0.0, 0.0, 0.0, 0.0, 0.0, 0.0, 0.0, 0.0, 0.0, 0.0, 0.0, 0.0, 0.0, 0.01451, 0.02177, 0.1507, 0.1543, 0.25, 0.25, 0.0, 0.0, 0.0, 0.0, 0.0, 0.0, 0.0, 0.0, 0.25, 0.25, 0.1507, 0.1543, 0.2868, 0.2868, 0.5, 0.5, 0.0, 0.0, 0.0, 0.0, 0.0, 0.0, 0.0, 0.0, 0.0, 0.0, 0.0, 0.0, 0.0, 0.0, 0.0, 0.0, 0.5682, 0.03802, 0.1507, 0.1543, 0.01451, 0.02177, 0.3086, 0.463])
me_cube_004.update()

# ---- objects
ob_camera = bpy.data.objects.new('Camera', cam_camera)
ob_sun = bpy.data.objects.new('Sun', light_sun)
ob_cube = bpy.data.objects.new('Cube', me_cube)
ob_cube_001 = bpy.data.objects.new('Cube.001', me_cube_002)
ob_cylinder = bpy.data.objects.new('Cylinder', me_cylinder)
ob_cube_002 = bpy.data.objects.new('Cube.002', me_cube_001)
ob_empty = bpy.data.objects.new('Empty', None)
ob_cube_003 = bpy.data.objects.new('Cube.003', me_cube_003)
ob_cube_004 = bpy.data.objects.new('Cube.004', me_cube_004)

# ---- transforms, parenting, visibility, modifiers, constraints
ob_camera.location = (-7.2, 0.0, 0.76)
ob_camera.rotation_euler = (1.571, -0.0, -1.571)
ob_camera.lock_rotations_4d = False
ob_camera.empty_display_type = 'ARROWS'
ob_camera.color = (0.0, 0.0, 0.0, 0.0)
ob_camera.display_type = 'WIRE'
ob_camera.lineart.crease_threshold = 0.0
_c = ob_camera.constraints.new('TRACK_TO'); _c.name = 'Track To'
ob_sun.location = (-3.101, -1.037, 4.232)
ob_sun.rotation_euler = (0.3967, -0.2607, -0.1)
ob_cube.location = (-6.509e-12, -0.1681, 0.2633)
ob_cube.scale = (0.9905, 0.9347, 0.9905)
_m = ob_cube.modifiers.new('Solidify', 'SOLIDIFY')
_m.thickness = -0.05
_m.material_offset = 1
_m.use_quality_normals = True
_m.use_flip_normals = True
ob_cube_001.location = (-6.509e-12, -0.1681, 0.2633)
ob_cube_001.scale = (0.9905, 0.9347, 0.9905)
_m = ob_cube_001.modifiers.new('Solidify', 'SOLIDIFY')
_m.thickness = -0.05
_m.material_offset = 1
_m.use_quality_normals = True
_m.use_flip_normals = True
_m = ob_cube_001.modifiers.new('Subdivision', 'SUBSURF')
_m.levels = 3
ob_cylinder.location = (0.0, 0.0, 0.542)
ob_cylinder.scale = (1.387, 1.387, 1.387)
ob_cube_002.location = (-0.2237, -0.3875, 0.542)
_m = ob_cube_002.modifiers.new('Array', 'ARRAY')
_m.count = 6
_m.use_object_offset = True
_m.offset_object = ob_empty
ob_empty.parent = ob_cylinder
ob_empty.matrix_parent_inverse = Matrix(((1.0, -0.0, 0.0, -0.0), (-0.0, 1.0, -0.0, 0.0), (0.0, -0.0, 1.0, -0.542), (-0.0, 0.0, -0.0, 1.0)))
ob_empty.location = (0.2237, -0.3875, 0.542)
ob_empty.rotation_euler = (0.0, -0.0, 0.5236)
ob_empty.empty_display_type = 'SPHERE'
ob_cube_003.location = (-0.3102, -0.5373, 0.542)
ob_cube_003.rotation_euler = (0.0, -0.0, -0.5236)
ob_cube_003.scale = (1.387, 1.387, 1.387)
_m = ob_cube_003.modifiers.new('Array', 'ARRAY')
_m.count = 6
_m.use_relative_offset = False
_m.use_object_offset = True
_m.offset_object = ob_empty
ob_cube_004.location = (-0.3102, -0.5373, 0.542)
ob_cube_004.rotation_euler = (0.0, -0.0, -0.5236)
ob_cube_004.scale = (1.387, 1.387, 1.387)
_m = ob_cube_004.modifiers.new('Array', 'ARRAY')
_m.count = 6
_m.use_relative_offset = False
_m.use_object_offset = True
_m.offset_object = ob_empty

# ---- collection membership
col_collection.objects.link(ob_camera)
col_collection.objects.link(ob_sun)
col_collection.objects.link(ob_cube)
col_collection.objects.link(ob_cube_001)
col_collection.objects.link(ob_cylinder)
col_collection.objects.link(ob_cube_002)
col_collection.objects.link(ob_empty)
col_collection.objects.link(ob_cube_003)
col_collection.objects.link(ob_cube_004)

# ---- scene / render settings (as saved in the file)
scene.camera = ob_camera
scene.frame_start = 1; scene.frame_end = 250; scene.frame_set(1)
scene.render.engine = 'BLENDER_EEVEE_NEXT'
scene.render.resolution_x = 512
scene.render.resolution_y = 256
scene.render.film_transparent = True
scene.cycles.sampling_pattern = 'TABULATED_SOBOL'
scene.view_settings.view_transform = 'Filmic'
bpy.context.view_layer.update()
